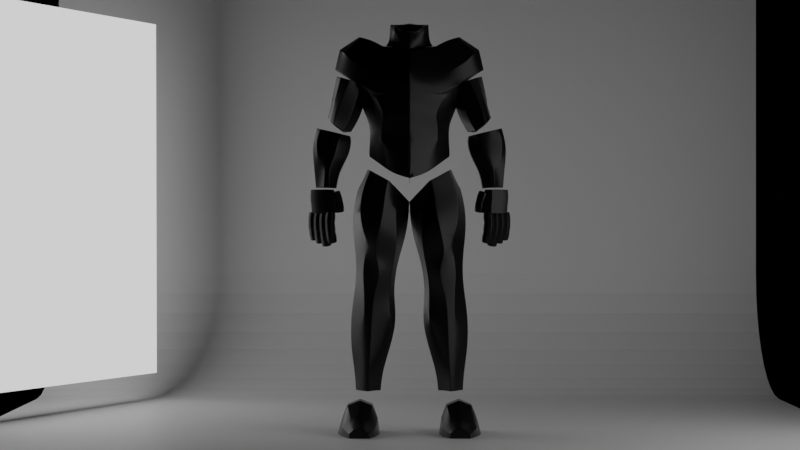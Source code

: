 # Source: 68-Cuerpo_3772_autosave.blend  (saved by Blender 3.4.6; exported with 4.5.12 LTS)
import bpy
from mathutils import Matrix  # noqa: F401  (used for matrix-valued properties, if any)

bpy.ops.wm.read_factory_settings(use_empty=True)
scene = bpy.context.scene
scene.name = 'Scene'

# ---- collections
col_collection = bpy.data.collections.new('Collection'); scene.collection.children.link(col_collection)

# ---- materials (node trees are filled in below, after node groups)
mat_material_004 = bpy.data.materials.new('Material.004')
mat_material_003 = bpy.data.materials.new('Material.003')
mat_material_001 = bpy.data.materials.new('Material.001')
mat_material_002 = bpy.data.materials.new('Material.002')

# ---- material node trees
mat_material_004.use_nodes = True; mat_material_004.node_tree.nodes.clear()
_N = mat_material_004.node_tree.nodes; _L = mat_material_004.node_tree.links
n0 = _N.new('ShaderNodeBsdfPrincipled'); n0.name = 'Principled BSDF'; n0.location = (10, 300)
n0.distribution = 'GGX'
n0.subsurface_method = 'RANDOM_WALK_SKIN'
n0.inputs[0].default_value = (0.008076, 0.008076, 0.008076, 1.0)
n0.inputs[1].default_value = 0.4567
n0.inputs[2].default_value = 0.3071
n0.inputs[3].default_value = 1.45
n0.inputs[27].default_value = (0.0, 0.0, 0.0, 1.0)
n0.inputs[28].default_value = 1.0
n1 = _N.new('ShaderNodeOutputMaterial'); n1.name = 'Material Output'; n1.location = (300, 300)
_L.new(n0.outputs[0], n1.inputs[0])
n1.is_active_output = True
mat_material_003.use_nodes = True; mat_material_003.node_tree.nodes.clear()
_N = mat_material_003.node_tree.nodes; _L = mat_material_003.node_tree.links
n0 = _N.new('ShaderNodeBsdfPrincipled'); n0.name = 'Principled BSDF'; n0.location = (10, 300)
n0.distribution = 'GGX'
n0.subsurface_method = 'RANDOM_WALK_SKIN'
n0.inputs[0].default_value = (0.9258, 0.9258, 0.9258, 1.0)
n0.inputs[3].default_value = 1.45
n0.inputs[27].default_value = (0.0, 0.0, 0.0, 1.0)
n0.inputs[28].default_value = 1.0
n1 = _N.new('ShaderNodeOutputMaterial'); n1.name = 'Material Output'; n1.location = (300, 300)
_L.new(n0.outputs[0], n1.inputs[0])
n1.is_active_output = True
mat_material_001.use_nodes = True; mat_material_001.node_tree.nodes.clear()
_N = mat_material_001.node_tree.nodes; _L = mat_material_001.node_tree.links
n0 = _N.new('ShaderNodeOutputMaterial'); n0.name = 'Material Output'; n0.location = (300, 300)
n1 = _N.new('ShaderNodeEmission'); n1.name = 'Emission'; n1.location = (10, 300)
_L.new(n1.outputs[0], n0.inputs[0])
n0.is_active_output = True
mat_material_002.use_nodes = True; mat_material_002.node_tree.nodes.clear()
_N = mat_material_002.node_tree.nodes; _L = mat_material_002.node_tree.links
n0 = _N.new('ShaderNodeOutputMaterial'); n0.name = 'Material Output'; n0.location = (300, 300)
n1 = _N.new('ShaderNodeEmission'); n1.name = 'Emission'; n1.location = (10, 300)
_L.new(n1.outputs[0], n0.inputs[0])
n0.is_active_output = True

# ---- world
world_world = bpy.data.worlds.new('World'); scene.world = world_world
world_world.use_nodes = True; world_world.node_tree.nodes.clear()
_N = world_world.node_tree.nodes; _L = world_world.node_tree.links
n0 = _N.new('ShaderNodeOutputWorld'); n0.name = 'World Output'; n0.location = (300, 300)
n1 = _N.new('ShaderNodeBackground'); n1.name = 'Background'; n1.location = (10, 300)
n1.inputs[0].default_value = (0.0, 0.0, 0.0, 1.0)
_L.new(n1.outputs[0], n0.inputs[0])
n0.is_active_output = True
world_world.color = (0.05088, 0.05088, 0.05088)
world_world.use_sun_shadow = False
world_world.sun_shadow_jitter_overblur = 0.0

# ---- cameras
cam_camera_001 = bpy.data.cameras.new('Camera.001')
cam_camera_001.lens = 85.0

# ---- meshes
me_cylinder_002 = bpy.data.meshes.new('Cylinder.002')
me_cylinder_002.from_pydata([(0.0, 0.2046, 0.5853), (0.0, 0.2479, 0.7462), (0.2705, 0.1187, 0.5749), (0.2705, 0.1302, 0.7167), (0.3818, -0.03307, 0.5494), (0.3818, -0.03689, 0.7116), (0.2705, -0.2116, 0.5482), (0.2705, -0.2612, 0.7205), (0.0, -0.3496, 0.5599), (0.0, -0.3878, 0.736), (-0.004689, 0.2262, 0.348), (0.1611, 0.1289, 0.4065), (0.392, -0.01654, 0.4548), (0.1611, -0.2586, 0.3416), (-0.004689, -0.3496, 0.3149), (0.2399, 0.1467, 0.8186), (0.0, 0.3267, 0.8771), (0.4314, -0.02035, 0.8198), (0.2399, -0.3093, 0.7931), (0.0, -0.431, 0.8732), (0.3178, 0.1658, 0.9839), (0.0, 0.3801, 1.042), (0.523, -1.094e-07, 1.061), (0.3178, -0.2688, 0.9776), (0.0, -0.4056, 1.038), (0.3242, 0.227, 1.014), (0.005103, 0.38, 1.07), (0.5297, -0.0001308, 1.148), (0.3116, -0.2864, 1.025), (0.0, -0.424, 1.072), (0.2621, 0.2264, 1.182), (0.0, 0.3793, 1.225), (0.7017, -0.03446, 1.273), (0.2531, -0.3186, 1.175), (0.0, -0.4119, 1.221), (0.1579, 0.2253, 1.481), (-0.005985, 0.3471, 1.445), (0.3101, -0.001874, 1.51), (0.1509, -0.1964, 1.489), (-0.005985, -0.2866, 1.445), (0.7752, 0.156, 0.3993), (0.7519, 0.156, 0.5419), (0.798, 0.1559, 0.4093), (0.7963, 0.1559, 0.5543), (0.9808, 0.06446, 0.4319), (0.9649, 0.06446, 0.5562), (0.9807, -0.06471, 0.4319), (0.9648, -0.06471, 0.5562), (0.7978, -0.156, 0.4093), (0.796, -0.156, 0.5543), (0.7749, -0.1559, 0.3993), (0.7517, -0.1559, 0.5419), (0.6551, -0.06446, 0.404), (0.6312, -0.06446, 0.5348), (0.6552, 0.06471, 0.404), (0.6313, 0.06471, 0.5348), (0.8081, 0.1559, 0.6372), (0.694, 0.156, 0.609), (0.9321, 0.06446, 0.6673), (0.932, -0.06471, 0.6673), (0.8079, -0.156, 0.6372), (0.6937, -0.1559, 0.609), (0.6431, -0.06445, 0.5957), (0.6432, 0.06471, 0.5957), (0.9401, -0.1103, 0.4254), (0.9472, -0.1103, 0.5568), (0.8996, -0.1103, 0.6565), (0.8491, 0.1563, 0.2381), (0.8609, 0.1562, 0.237), (0.9627, 0.06477, 0.2538), (0.9626, -0.0644, 0.2538), (0.8926, -0.11, 0.2494), (0.8606, -0.1557, 0.237), (0.8488, -0.1556, 0.2381), (0.7606, -0.06414, 0.2295), (0.7607, 0.06502, 0.2295), (0.8369, 0.1551, 0.07519), (0.8752, 0.155, 0.07504), (0.9532, 0.06362, 0.07763), (0.9531, -0.06555, 0.07763), (0.9016, -0.1112, 0.08214), (0.875, -0.1568, 0.07504), (0.8367, -0.1567, 0.07519), (0.7812, -0.0653, 0.07107), (0.7813, 0.06387, 0.07107), (0.7158, 0.1883, 0.9418), (0.6179, 0.1883, 1.149), (0.7488, 0.1332, 0.9563), (0.6991, 0.1332, 1.177), (0.7786, -1.695e-07, 0.9734), (0.7415, -1.486e-07, 1.195), (0.7488, -0.1332, 0.9563), (0.6991, -0.1332, 1.177), (0.7158, -0.1883, 0.9418), (0.6179, -0.1883, 1.149), (0.5941, -0.1332, 0.8811), (0.5206, -0.1332, 1.11), (0.5167, -1.541e-07, 0.8589), (0.4624, -1.34e-07, 1.086), (0.5941, 0.1332, 0.8811), (0.5206, 0.1332, 1.11), (0.7611, 0.1883, 0.8061), (0.7954, 0.1332, 0.8194), (0.8162, -1.674e-07, 0.8365), (0.7954, -0.1332, 0.8194), (0.7611, -0.1883, 0.8061), (0.647, -0.1332, 0.7479), (0.5861, -1.531e-07, 0.7296), (0.647, 0.1332, 0.7479), (0.7816, 0.1883, 0.7093), (0.8062, 0.1332, 0.7473), (0.8288, -1.778e-07, 0.7918), (0.8062, -0.1332, 0.7473), (0.7816, -0.1883, 0.7093), (0.7056, -0.1332, 0.6476), (0.6323, -1.592e-07, 0.653), (0.7056, 0.1332, 0.6476), (0.3322, -0.1126, 0.5489), (0.3322, -0.1369, 0.7156), (0.2891, -0.1245, 0.4043), (0.3461, -0.1491, 0.8079), (0.4627, -0.1198, 1.007), (0.4808, -0.2086, 1.124), (0.432, -0.2068, 1.266), (0.2757, -0.1213, 1.505), (0.3266, 0.04213, 0.562), (0.3266, 0.04588, 0.7141), (0.2776, 0.05552, 0.4309), (0.3366, 0.06242, 0.8192), (0.459, 0.0649, 1.016), (0.4618, 0.1395, 1.155), (0.415, 0.1599, 1.295), (0.2752, 0.144, 1.496), (0.603, -0.1149, 1.214), (0.6322, 0.03233, 1.234), (0.5741, -0.1442, 1.348), (0.4012, -0.07806, 1.567), (0.4211, 0.03059, 1.573), (0.5522, 0.1082, 1.248), (0.5269, 0.1286, 1.376), (0.3753, 0.1127, 1.558), (0.7507, 0.02122, 1.297), (0.6606, -0.07059, 1.447), (0.7039, 0.02053, 1.483), (0.5052, -0.01132, 1.599), (0.5171, 0.01947, 1.604), (0.6387, 0.0945, 1.304), (0.5996, 0.1149, 1.476), (0.4897, 0.09899, 1.59), (0.2983, 0.1707, -0.3145), (0.2708, 0.1795, -0.1865), (0.4765, 0.09433, -0.3231), (0.4914, 0.1031, -0.1603), (0.5636, -0.02638, -0.3252), (0.5492, -0.07033, -0.1441), (0.4765, -0.2705, -0.3165), (0.4914, -0.2467, -0.1493), (0.2983, -0.3469, -0.3079), (0.2708, -0.3231, -0.1755), (0.155, -0.2705, -0.3323), (0.1607, -0.2467, -0.1761), (0.04961, -0.02638, -0.3625), (0.03153, -0.07033, -0.185), (0.155, 0.09433, -0.3389), (0.1607, 0.1031, -0.1871), (0.3377, 0.1905, -0.4869), (0.4242, 0.1141, -0.4817), (0.551, 0.002198, -0.4955), (0.4242, -0.246, -0.4817), (0.3377, -0.3224, -0.4869), (0.15, -0.246, -0.4991), (0.0935, 0.002198, -0.5328), (0.15, 0.1141, -0.4991), (0.361, 0.1488, -0.6228), (0.4338, 0.07235, -0.6252), (0.5301, -0.05715, -0.656), (0.4338, -0.2064, -0.6252), (0.361, -0.2828, -0.6228), (0.1779, -0.2064, -0.6808), (0.1489, -0.05715, -0.7085), (0.1779, 0.07235, -0.6808), (0.4619, 0.1844, 0.02948), (0.2568, 0.2608, -0.01024), (0.5074, 4.593e-08, 0.03472), (0.4619, -0.2138, 0.03131), (0.2568, -0.2902, -0.008405), (0.1711, -0.2138, -0.04563), (0.03175, 7.047e-08, -0.1479), (0.1711, 0.1844, -0.04746), (0.2923, 0.07402, -0.8235), (0.4644, -0.002377, -0.8245), (0.5239, -0.06814, -0.8235), (0.4644, -0.1844, -0.8135), (0.2923, -0.2608, -0.8125), (0.213, -0.1844, -0.8354), (0.1748, -0.06814, -0.8577), (0.213, -0.002377, -0.8464), (0.3696, 0.1553, -1.038), (0.4459, 0.07895, -1.028), (0.542, 9.846e-09, -1.018), (0.4459, -0.1673, -1.026), (0.3696, -0.1949, -1.036), (0.2311, -0.1185, -1.028), (0.1929, 1.445e-08, -1.052), (0.2311, 0.07895, -1.03), (0.3934, 0.2894, -1.288), (0.4492, 0.213, -1.286), (0.5843, 1.179e-08, -1.288), (0.4492, -0.1563, -1.266), (0.3934, -0.1839, -1.268), (0.2246, -0.1075, -1.291), (0.1576, 1.352e-08, -1.333), (0.2246, 0.213, -1.311), (0.403, 0.2147, -1.558), (0.4482, 0.1383, -1.559), (0.5842, 1.382e-08, -1.593), (0.4482, -0.1432, -1.563), (0.403, -0.1707, -1.562), (0.3078, -0.09433, -1.552), (0.2291, 1.084e-08, -1.603), (0.3078, 0.1383, -1.547), (0.4239, 0.1114, -1.874), (0.4574, 0.03499, -1.872), (0.5415, 1.197e-08, -1.861), (0.4574, -0.1278, -1.859), (0.4239, -0.1553, -1.861), (0.3839, -0.07895, -1.858), (0.3094, 7.703e-09, -1.863), (0.3839, 0.03499, -1.872), (0.0, 0.2754, 1.585), (0.0, 0.2391, 1.683), (0.05419, 0.1473, 1.587), (0.07892, 0.1365, 1.682), (0.1796, -2.661e-07, 1.585), (0.1752, -2.686e-07, 1.685), (0.05419, -0.1383, 1.587), (0.07892, -0.1162, 1.648), (0.0, -0.1553, 1.584), (0.0, -0.1438, 1.639), (0.03266, -0.1383, 1.497), (0.2198, -2.588e-07, 1.53), (0.03266, 0.1473, 1.497), (0.0, 0.3014, 1.497), (0.1342, -0.08181, 1.683), (0.1217, -0.08181, 1.582), (0.0, -0.1553, 1.497), (0.09812, -0.08181, 1.515), (0.0, 0.1842, 1.785), (0.08157, 0.1197, 1.768), (0.1699, -2.786e-07, 1.759), (0.08157, -0.1162, 1.679), (0.0, -0.1438, 1.67), (0.1298, -0.08181, 1.732), (0.4281, 0.0966, -2.064), (0.458, 0.02863, -2.062), (0.5328, -0.002494, -2.052), (0.458, -0.1162, -2.051), (0.4281, -0.1407, -2.052), (0.3925, -0.07272, -2.05), (0.3263, -0.002494, -2.055), (0.3925, 0.02863, -2.062), (0.3996, 0.1847, 0.2081), (0.2187, 0.2611, 0.1226), (0.4388, 0.0002782, 0.2299), (0.3996, -0.2135, 0.21), (0.2314, -0.2899, 0.1156), (0.1661, -0.2135, 0.05035), (0.02675, 0.0002782, -0.09776), (0.1661, 0.1847, 0.04852), (-0.003417, 0.2606, 0.2258), (0.1649, 0.1289, 0.2691), (0.3907, -0.01654, 0.3823), (0.156, -0.2586, 0.1966), (0.0, -0.3496, 0.1483), (0.2801, -0.1245, 0.2975), (0.2763, 0.05552, 0.338), (0.9976, 0.03447, -0.1182), (1.008, 0.08249, -0.1182), (1.017, 0.08365, -0.052), (1.017, 0.08365, 0.02), (1.007, 0.03563, -0.052), (1.007, 0.03563, 0.02), (0.9389, -0.02808, -0.052), (0.9389, -0.02808, 0.02), (0.8538, -0.07016, -0.052), (0.8538, -0.07016, 0.02), (0.8011, -0.06596, -0.052), (0.8011, -0.06596, 0.02), (0.8117, -0.01794, -0.052), (0.8117, -0.01794, 0.02), (0.8794, 0.04577, -0.052), (0.8794, 0.04577, 0.02), (0.9645, 0.08785, -0.052), (0.9645, 0.08785, 0.02), (0.9299, -0.02924, -0.1182), (0.8447, -0.07132, -0.1182), (0.792, -0.06712, -0.1182), (0.8026, -0.0191, -0.1182), (0.8703, 0.04461, -0.1182), (0.9555, 0.08669, -0.1182), (0.9976, 0.03447, -0.1916), (1.008, 0.08249, -0.1916), (0.9299, -0.02924, -0.1916), (0.8447, -0.07132, -0.1916), (0.792, -0.06712, -0.1916), (0.8026, -0.0191, -0.1916), (0.8703, 0.04461, -0.1916), (0.9555, 0.08669, -0.1916), (0.8542, -0.0792, -0.2987), (0.8522, -0.05758, -0.3018), (0.8493, -0.05212, -0.2619), (0.8461, -0.04598, -0.2188), (0.8513, -0.07374, -0.2588), (0.848, -0.0676, -0.2157), (0.8373, -0.09055, -0.2575), (0.834, -0.08441, -0.2144), (0.8155, -0.09271, -0.2588), (0.8122, -0.08657, -0.2157), (0.7987, -0.07895, -0.2619), (0.7954, -0.07281, -0.2188), (0.7967, -0.05733, -0.265), (0.7935, -0.05119, -0.2219), (0.8108, -0.04051, -0.2663), (0.8075, -0.03437, -0.2232), (0.8325, -0.03835, -0.265), (0.8293, -0.03222, -0.2219), (0.8402, -0.09602, -0.2974), (0.8184, -0.09817, -0.2987), (0.8016, -0.08441, -0.3018), (0.7996, -0.06279, -0.3049), (0.8137, -0.04598, -0.3062), (0.8354, -0.04382, -0.3049), (0.8469, -0.06552, -0.4052), (0.845, -0.04396, -0.4016), (0.8483, -0.05017, -0.3619), (0.8517, -0.05667, -0.3189), (0.8502, -0.07173, -0.3654), (0.8537, -0.07823, -0.3224), (0.8362, -0.08851, -0.3669), (0.8396, -0.09501, -0.3238), (0.8144, -0.0907, -0.3654), (0.8179, -0.0972, -0.3224), (0.7977, -0.077, -0.3619), (0.8011, -0.0835, -0.3189), (0.7957, -0.05544, -0.3584), (0.7992, -0.06194, -0.3153), (0.8098, -0.03865, -0.3569), (0.8132, -0.04515, -0.3139), (0.8315, -0.03647, -0.3584), (0.835, -0.04297, -0.3153), (0.8329, -0.08231, -0.4066), (0.8111, -0.08449, -0.4052), (0.7944, -0.07079, -0.4016), (0.7925, -0.04923, -0.3981), (0.8065, -0.03245, -0.3967), (0.8283, -0.03026, -0.3981), (0.8325, -0.03818, -0.4999), (0.8309, -0.01739, -0.4931), (0.8373, -0.02941, -0.4551), (0.8441, -0.04221, -0.4139), (0.8388, -0.05019, -0.462), (0.8456, -0.06299, -0.4207), (0.8246, -0.06666, -0.4648), (0.8314, -0.07946, -0.4236), (0.803, -0.06916, -0.462), (0.8098, -0.08196, -0.4207), (0.7867, -0.05624, -0.4551), (0.7934, -0.06904, -0.4139), (0.7852, -0.03545, -0.4483), (0.7919, -0.04825, -0.4071), (0.7994, -0.01898, -0.4455), (0.8061, -0.03179, -0.4043), (0.821, -0.01648, -0.4483), (0.8277, -0.02928, -0.4071), (0.8182, -0.05464, -0.5028), (0.7966, -0.05715, -0.4999), (0.7803, -0.04422, -0.4931), (0.7788, -0.02344, -0.4863), (0.793, -0.006971, -0.4834), (0.8146, -0.004467, -0.4863), (0.9158, -0.03766, -0.2987), (0.9138, -0.01604, -0.3018), (0.9109, -0.01057, -0.2619), (0.9077, -0.004429, -0.2188), (0.9129, -0.03219, -0.2588), (0.9096, -0.02605, -0.2157), (0.8989, -0.049, -0.2575), (0.8956, -0.04286, -0.2144), (0.8771, -0.05116, -0.2588), (0.8738, -0.04502, -0.2157), (0.8603, -0.0374, -0.2619), (0.857, -0.03126, -0.2188), (0.8583, -0.01578, -0.265), (0.8551, -0.009638, -0.2219), (0.8724, 0.001035, -0.2663), (0.8691, 0.007175, -0.2232), (0.8941, 0.003193, -0.265), (0.8909, 0.009333, -0.2219), (0.9018, -0.05447, -0.2974), (0.88, -0.05663, -0.2987), (0.8632, -0.04286, -0.3018), (0.8612, -0.02124, -0.3049), (0.8753, -0.004432, -0.3062), (0.897, -0.002274, -0.3049), (0.9085, -0.02398, -0.4052), (0.9066, -0.002417, -0.4016), (0.9099, -0.00862, -0.3619), (0.9133, -0.01512, -0.3189), (0.9118, -0.03018, -0.3654), (0.9153, -0.03668, -0.3224), (0.8978, -0.04697, -0.3669), (0.9012, -0.05347, -0.3238), (0.876, -0.04915, -0.3654), (0.8795, -0.05565, -0.3224), (0.8593, -0.03545, -0.3619), (0.8627, -0.04195, -0.3189), (0.8573, -0.01389, -0.3584), (0.8608, -0.02039, -0.3153), (0.8714, 0.002898, -0.3569), (0.8748, -0.003602, -0.3139), (0.8931, 0.005081, -0.3584), (0.8966, -0.001419, -0.3153), (0.8945, -0.04076, -0.4066), (0.8727, -0.04295, -0.4052), (0.856, -0.02925, -0.4016), (0.8541, -0.007687, -0.3981), (0.8681, 0.009101, -0.3967), (0.8899, 0.01128, -0.3981), (0.8897, 0.008408, -0.532), (0.8881, 0.02919, -0.5251), (0.8989, 0.01214, -0.4551), (0.9057, -0.0006606, -0.4139), (0.9004, -0.008643, -0.462), (0.9072, -0.02144, -0.4207), (0.8862, -0.02511, -0.4648), (0.893, -0.03791, -0.4236), (0.8646, -0.02761, -0.462), (0.8714, -0.04042, -0.4207), (0.8483, -0.01469, -0.4551), (0.855, -0.02749, -0.4139), (0.8467, 0.006096, -0.4483), (0.8535, -0.006705, -0.4071), (0.861, 0.02256, -0.4455), (0.8677, 0.009762, -0.4043), (0.8826, 0.02507, -0.4483), (0.8893, 0.01227, -0.4071), (0.8754, -0.00806, -0.5348), (0.8538, -0.01056, -0.532), (0.8375, 0.002363, -0.5251), (0.836, 0.02315, -0.5183), (0.8502, 0.03961, -0.5155), (0.8718, 0.04212, -0.5183), (0.9761, 0.002885, -0.3003), (0.9741, 0.0245, -0.3034), (0.9712, 0.02997, -0.2635), (0.968, 0.03611, -0.2204), (0.9732, 0.008351, -0.2604), (0.9699, 0.01449, -0.2173), (0.9592, -0.008462, -0.2591), (0.9559, -0.002322, -0.216), (0.9374, -0.01062, -0.2604), (0.9341, -0.00448, -0.2173), (0.9206, 0.003143, -0.2635), (0.9174, 0.009282, -0.2204), (0.9186, 0.02476, -0.2666), (0.9154, 0.0309, -0.2235), (0.9327, 0.04158, -0.2679), (0.9294, 0.04772, -0.2248), (0.9545, 0.04373, -0.2666), (0.9512, 0.04987, -0.2235), (0.9621, -0.01393, -0.299), (0.9403, -0.01609, -0.3003), (0.9235, -0.002324, -0.3034), (0.9215, 0.0193, -0.3065), (0.9356, 0.03611, -0.3078), (0.9573, 0.03827, -0.3065), (0.9688, 0.01657, -0.4068), (0.9669, 0.03812, -0.4033), (0.9702, 0.03192, -0.3635), (0.9737, 0.02542, -0.3205), (0.9721, 0.01036, -0.3671), (0.9756, 0.003863, -0.324), (0.9581, -0.006426, -0.3685), (0.9615, -0.01293, -0.3255), (0.9363, -0.008609, -0.3671), (0.9398, -0.01511, -0.324), (0.9196, 0.005092, -0.3635), (0.923, -0.001408, -0.3205), (0.9176, 0.02665, -0.36), (0.9211, 0.02015, -0.317), (0.9317, 0.04344, -0.3586), (0.9351, 0.03694, -0.3155), (0.9535, 0.04562, -0.36), (0.9569, 0.03912, -0.317), (0.9548, -0.0002227, -0.4083), (0.933, -0.002406, -0.4068), (0.9163, 0.01129, -0.4033), (0.9144, 0.03285, -0.3997), (0.9284, 0.04964, -0.3983), (0.9502, 0.05182, -0.3997), (0.9544, 0.04391, -0.5016), (0.9528, 0.06469, -0.4947), (0.9592, 0.05268, -0.4568), (0.966, 0.03988, -0.4155), (0.9607, 0.0319, -0.4636), (0.9675, 0.0191, -0.4224), (0.9465, 0.01543, -0.4664), (0.9533, 0.002628, -0.4252), (0.9249, 0.01293, -0.4636), (0.9317, 0.0001246, -0.4224), (0.9086, 0.02585, -0.4568), (0.9154, 0.01305, -0.4155), (0.9071, 0.04664, -0.4499), (0.9138, 0.03384, -0.4087), (0.9213, 0.0631, -0.4471), (0.928, 0.0503, -0.4059), (0.9429, 0.06561, -0.4499), (0.9496, 0.05281, -0.4087), (0.9402, 0.02744, -0.5044), (0.9186, 0.02494, -0.5016), (0.9022, 0.03787, -0.4947), (0.9007, 0.05865, -0.4879), (0.9149, 0.07512, -0.4851), (0.9365, 0.07762, -0.4879), (1.032, 0.04316, -0.291), (1.03, 0.06225, -0.2937), (1.028, 0.06708, -0.2585), (1.025, 0.0725, -0.2204), (1.029, 0.04798, -0.2558), (1.027, 0.05341, -0.2177), (1.017, 0.03314, -0.2546), (1.014, 0.03856, -0.2165), (0.9978, 0.03123, -0.2558), (0.995, 0.03665, -0.2177), (0.983, 0.04338, -0.2585), (0.9801, 0.04881, -0.2204), (0.9813, 0.06248, -0.2613), (0.9784, 0.0679, -0.2232), (0.9937, 0.07732, -0.2624), (0.9908, 0.08275, -0.2243), (1.013, 0.07923, -0.2613), (1.01, 0.08465, -0.2232), (1.02, 0.02831, -0.2898), (1.0, 0.0264, -0.291), (0.9856, 0.03856, -0.2937), (0.9838, 0.05765, -0.2965), (0.9962, 0.0725, -0.2976), (1.015, 0.0744, -0.2965), (1.026, 0.05524, -0.385), (1.024, 0.07428, -0.3819), (1.027, 0.0688, -0.3468), (1.03, 0.06306, -0.3088), (1.029, 0.04976, -0.3499), (1.032, 0.04402, -0.3119), (1.016, 0.03493, -0.3512), (1.019, 0.0292, -0.3132), (0.9969, 0.03301, -0.3499), (0.9999, 0.02727, -0.3119), (0.9821, 0.04511, -0.3468), (0.9851, 0.03937, -0.3088), (0.9804, 0.06414, -0.3437), (0.9834, 0.0584, -0.3057), (0.9928, 0.07897, -0.3424), (0.9958, 0.07323, -0.3044), (1.012, 0.0809, -0.3437), (1.015, 0.07516, -0.3057), (1.013, 0.04041, -0.3863), (0.994, 0.03849, -0.385), (0.9792, 0.05058, -0.3819), (0.9775, 0.06962, -0.3788), (0.9899, 0.08445, -0.3775), (1.009, 0.08638, -0.3788), (1.013, 0.07939, -0.4687), (1.011, 0.09774, -0.4627), (1.017, 0.08713, -0.4291), (1.023, 0.07583, -0.3927), (1.018, 0.06878, -0.4352), (1.024, 0.05747, -0.3988), (1.006, 0.05424, -0.4377), (1.012, 0.04293, -0.4013), (0.9868, 0.05202, -0.4352), (0.9928, 0.04072, -0.3988), (0.9724, 0.06344, -0.4291), (0.9784, 0.05213, -0.3927), (0.971, 0.08179, -0.4231), (0.977, 0.07049, -0.3867), (0.9836, 0.09634, -0.4206), (0.9896, 0.08503, -0.3842), (1.003, 0.09855, -0.4231), (1.009, 0.08724, -0.3867), (1.0, 0.06484, -0.4712), (0.9812, 0.06263, -0.4687), (0.9668, 0.07405, -0.4627), (0.9654, 0.0924, -0.4566), (0.978, 0.1069, -0.4541), (0.997, 0.1092, -0.4566), (0.7301, -0.05368, -0.08231), (0.7504, -0.05858, -0.08894), (0.7615, -0.06441, -0.05061), (0.7738, -0.07069, -0.009148), (0.7412, -0.05951, -0.04397), (0.7535, -0.06579, -0.002515), (0.7308, -0.0411, -0.03816), (0.7431, -0.04737, 0.003299), (0.7364, -0.01996, -0.03657), (0.7487, -0.02624, 0.004887), (0.7548, -0.008478, -0.04014), (0.767, -0.01475, 0.00132), (0.7751, -0.01338, -0.04677), (0.7874, -0.01965, -0.005314), (0.7855, -0.03179, -0.05258), (0.7978, -0.03806, -0.01113), (0.7799, -0.05293, -0.05417), (0.7921, -0.0592, -0.01272), (0.7197, -0.03527, -0.0765), (0.7253, -0.01413, -0.07491), (0.7437, -0.002646, -0.07848), (0.764, -0.007545, -0.08511), (0.7744, -0.02596, -0.09092), (0.7688, -0.0471, -0.09251), (0.7163, -0.03714, -0.1796), (0.7373, -0.04258, -0.183), (0.7417, -0.04943, -0.1435), (0.7468, -0.05681, -0.1007), (0.7208, -0.04399, -0.1401), (0.7259, -0.05137, -0.09738), (0.7101, -0.02536, -0.1357), (0.7152, -0.03274, -0.09294), (0.716, -0.00444, -0.1327), (0.7211, -0.01182, -0.08998), (0.735, 0.006505, -0.133), (0.7401, -0.0008796, -0.09024), (0.756, 0.001067, -0.1363), (0.7611, -0.006318, -0.09356), (0.7666, -0.01757, -0.1408), (0.7717, -0.02495, -0.09801), (0.7607, -0.03848, -0.1437), (0.7658, -0.04587, -0.101), (0.7056, -0.0185, -0.1752), (0.7115, 0.002411, -0.1722), (0.7305, 0.01336, -0.1725), (0.7515, 0.007917, -0.1758), (0.7621, -0.01072, -0.1803), (0.7563, -0.03163, -0.1832), (0.7221, -0.1403, -2.496), (0.5119, -0.1403, -2.501), (0.5119, -0.02272, -2.501), (0.5132, 0.1512, -2.498), (0.7221, -0.02272, -2.496), (0.6423, 0.1512, -2.495), (0.6683, -0.02272, -2.325), (0.6093, 0.1512, -2.39), (0.6225, -0.02272, -2.214), (0.5812, 0.1512, -2.322), (0.5119, -0.02272, -2.169), (0.5132, 0.1512, -2.294), (0.4013, -0.02272, -2.214), (0.4453, 0.1512, -2.322), (0.3555, -0.02272, -2.325), (0.4171, 0.1512, -2.39), (0.3336, -0.02272, -2.477), (0.4011, 0.1512, -2.485), (0.6683, -0.1403, -2.325), (0.6225, -0.1403, -2.214), (0.5119, -0.1403, -2.169), (0.4013, -0.1403, -2.214), (0.3555, -0.1403, -2.325), (0.3304, -0.1403, -2.482), (0.7221, -0.2227, -2.496), (0.5119, -0.2227, -2.501), (0.6683, -0.2227, -2.325), (0.6225, -0.2227, -2.214), (0.5119, -0.2227, -2.169), (0.4013, -0.2227, -2.214), (0.3555, -0.2227, -2.325), (0.3304, -0.2227, -2.478), (0.6682, -0.4333, -2.496), (0.5119, -0.4333, -2.501), (0.6609, -0.4333, -2.409), (0.5814, -0.4333, -2.357), (0.5119, -0.4333, -2.335), (0.4424, -0.4333, -2.357), (0.3629, -0.4333, -2.409), (0.3556, -0.4333, -2.496), (0.5988, -0.6149, -2.5), (0.5119, -0.6149, -2.503), (0.5948, -0.6149, -2.452), (0.5705, -0.6149, -2.423), (0.5119, -0.6149, -2.41), (0.4533, -0.6149, -2.423), (0.4291, -0.6149, -2.452), (0.425, -0.6149, -2.5)], [], [(0, 1, 3, 2), (125, 126, 5, 4), (117, 118, 7, 6), (6, 7, 9, 8), (126, 3, 15, 128), (117, 6, 13, 119), (6, 8, 14, 13), (125, 4, 12, 127), (0, 2, 11, 10), (15, 16, 21, 20), (3, 1, 16, 15), (118, 5, 17, 120), (9, 7, 18, 19), (19, 18, 23, 24), (128, 15, 20, 129), (120, 17, 22, 121), (25, 26, 31, 30), (24, 23, 28, 29), (129, 20, 25, 130), (121, 22, 27, 122), (20, 21, 26, 25), (29, 28, 33, 34), (130, 25, 30, 131), (124, 123, 135, 136), (37, 124, 136, 137), (30, 31, 36, 35), (34, 33, 38, 39), (131, 30, 35, 132), (40, 41, 43, 42), (42, 43, 45, 44), (44, 45, 47, 46), (64, 65, 49, 48), (48, 49, 51, 50), (50, 51, 53, 52), (65, 47, 59, 66), (52, 53, 55, 54), (54, 55, 41, 40), (48, 50, 73, 72), (55, 53, 62, 63), (45, 43, 56, 58), (51, 49, 60, 61), (41, 55, 63, 57), (43, 41, 57, 56), (47, 45, 58, 59), (53, 51, 61, 62), (49, 65, 66, 60), (46, 47, 65, 64), (69, 70, 79, 78), (64, 48, 72, 71), (40, 42, 68, 67), (44, 46, 70, 69), (42, 44, 69, 68), (54, 40, 67, 75), (52, 54, 75, 74), (50, 52, 74, 73), (46, 64, 71, 70), (76, 77, 78, 79, 80, 81, 82, 83, 84), (74, 75, 84, 83), (71, 72, 81, 80), (67, 68, 77, 76), (75, 67, 76, 84), (72, 73, 82, 81), (68, 69, 78, 77), (70, 71, 80, 79), (73, 74, 83, 82), (85, 86, 88, 87), (87, 88, 90, 89), (89, 90, 92, 91), (91, 92, 94, 93), (93, 94, 96, 95), (95, 96, 98, 97), (88, 86, 100, 98, 96, 94, 92, 90), (97, 98, 100, 99), (99, 100, 86, 85), (87, 89, 103, 102), (105, 106, 114, 113), (93, 95, 106, 105), (99, 85, 101, 108), (85, 87, 102, 101), (89, 91, 104, 103), (95, 97, 107, 106), (91, 93, 105, 104), (97, 99, 108, 107), (103, 104, 112, 111), (101, 102, 110, 109), (108, 101, 109, 116), (106, 107, 115, 114), (104, 105, 113, 112), (102, 103, 111, 110), (107, 108, 116, 115), (33, 123, 124, 38), (28, 122, 123, 33), (23, 121, 122, 28), (18, 120, 121, 23), (7, 118, 120, 18), (4, 117, 119, 12), (4, 5, 118, 117), (131, 132, 140, 139), (122, 27, 134, 133), (22, 129, 130, 27), (17, 128, 129, 22), (2, 125, 127, 11), (5, 126, 128, 17), (2, 3, 126, 125), (140, 137, 145, 148), (133, 134, 141, 32), (138, 139, 147, 146), (135, 133, 32, 142), (130, 131, 139, 138), (132, 37, 137, 140), (27, 130, 138, 134), (123, 122, 133, 135), (32, 141, 143, 142), (142, 143, 145, 144), (143, 147, 148, 145), (141, 146, 147, 143), (134, 138, 146, 141), (136, 135, 142, 144), (137, 136, 144, 145), (139, 140, 148, 147), (149, 150, 152, 151), (151, 152, 154, 153), (153, 154, 156, 155), (155, 156, 158, 157), (157, 158, 160, 159), (159, 160, 162, 161), (158, 156, 184, 185), (161, 162, 164, 163), (163, 164, 150, 149), (163, 149, 165, 172), (167, 168, 176, 175), (149, 151, 166, 165), (153, 155, 168, 167), (159, 161, 171, 170), (155, 157, 169, 168), (161, 163, 172, 171), (151, 153, 167, 166), (157, 159, 170, 169), (179, 180, 196, 195), (165, 166, 174, 173), (172, 165, 173, 180), (170, 171, 179, 178), (168, 169, 177, 176), (166, 167, 175, 174), (171, 172, 180, 179), (169, 170, 178, 177), (183, 181, 261, 263), (164, 162, 187, 188), (154, 152, 181, 183), (160, 158, 185, 186), (150, 164, 188, 182), (152, 150, 182, 181), (156, 154, 183, 184), (162, 160, 186, 187), (191, 192, 200, 199), (177, 178, 194, 193), (175, 176, 192, 191), (173, 174, 190, 189), (180, 173, 189, 196), (178, 179, 195, 194), (176, 177, 193, 192), (174, 175, 191, 190), (197, 198, 206, 205), (189, 190, 198, 197), (196, 189, 197, 204), (194, 195, 203, 202), (192, 193, 201, 200), (190, 191, 199, 198), (195, 196, 204, 203), (193, 194, 202, 201), (211, 212, 220, 219), (204, 197, 205, 212), (202, 203, 211, 210), (200, 201, 209, 208), (198, 199, 207, 206), (203, 204, 212, 211), (201, 202, 210, 209), (199, 200, 208, 207), (214, 215, 223, 222), (209, 210, 218, 217), (207, 208, 216, 215), (205, 206, 214, 213), (212, 205, 213, 220), (210, 211, 219, 218), (208, 209, 217, 216), (206, 207, 215, 214), (226, 227, 259, 258), (219, 220, 228, 227), (217, 218, 226, 225), (215, 216, 224, 223), (213, 214, 222, 221), (220, 213, 221, 228), (218, 219, 227, 226), (216, 217, 225, 224), (228, 221, 253, 260), (229, 230, 232, 231), (231, 232, 234, 233), (244, 243, 236, 235), (235, 236, 238, 237), (229, 231, 241, 242), (231, 233, 240, 241), (235, 237, 245, 239), (233, 244, 246, 240), (233, 234, 243, 244), (244, 235, 239, 246), (232, 230, 247, 248), (243, 234, 249, 252), (236, 243, 252, 250), (238, 236, 250, 251), (234, 232, 248, 249), (224, 225, 257, 256), (222, 223, 255, 254), (227, 228, 260, 259), (225, 226, 258, 257), (223, 224, 256, 255), (221, 222, 254, 253), (261, 262, 268, 267, 266, 265, 264, 263), (188, 187, 267, 268), (186, 185, 265, 266), (184, 183, 263, 264), (181, 182, 262, 261), (182, 188, 268, 262), (187, 186, 266, 267), (185, 184, 264, 265), (12, 119, 274, 271), (119, 13, 272, 274), (10, 11, 270, 269), (13, 14, 273, 272), (127, 12, 271, 275), (11, 127, 275, 270), (276, 294, 302, 300), (290, 292, 299, 298), (278, 279, 281, 280), (298, 299, 307, 306), (282, 284, 295, 294), (280, 281, 283, 282), (299, 277, 301, 307), (292, 278, 277, 299), (282, 283, 285, 284), (294, 295, 303, 302), (288, 290, 298, 297), (284, 285, 287, 286), (295, 296, 304, 303), (280, 282, 294, 276), (286, 287, 289, 288), (301, 300, 302, 303, 304, 305, 306, 307), (278, 280, 276, 277), (288, 289, 291, 290), (281, 279, 293, 291, 289, 287, 285, 283), (277, 276, 300, 301), (290, 291, 293, 292), (297, 298, 306, 305), (284, 286, 296, 295), (292, 293, 279, 278), (286, 288, 297, 296), (296, 297, 305, 304), (338, 339, 341, 340), (322, 324, 331, 330), (310, 311, 313, 312), (344, 346, 354, 353), (314, 316, 327, 326), (312, 313, 315, 314), (336, 337, 339, 338), (324, 310, 309, 331), (314, 315, 317, 316), (338, 340, 351, 350), (320, 322, 330, 329), (316, 317, 319, 318), (334, 335, 337, 336), (312, 314, 326, 308), (318, 319, 321, 320), (346, 348, 355, 354), (310, 312, 308, 309), (320, 321, 323, 322), (313, 311, 325, 323, 321, 319, 317, 315), (309, 308, 326, 327, 328, 329, 330, 331), (322, 323, 325, 324), (348, 334, 333, 355), (316, 318, 328, 327), (324, 325, 311, 310), (318, 320, 329, 328), (340, 341, 343, 342), (336, 338, 350, 332), (342, 343, 345, 344), (334, 336, 332, 333), (344, 345, 347, 346), (337, 335, 349, 347, 345, 343, 341, 339), (333, 332, 350, 351, 352, 353, 354, 355), (346, 347, 349, 348), (340, 342, 352, 351), (348, 349, 335, 334), (342, 344, 353, 352), (362, 363, 365, 364), (368, 370, 378, 377), (360, 361, 363, 362), (362, 364, 375, 374), (358, 359, 361, 360), (370, 372, 379, 378), (372, 358, 357, 379), (364, 365, 367, 366), (360, 362, 374, 356), (366, 367, 369, 368), (358, 360, 356, 357), (368, 369, 371, 370), (361, 359, 373, 371, 369, 367, 365, 363), (357, 356, 374, 375, 376, 377, 378, 379), (370, 371, 373, 372), (364, 366, 376, 375), (372, 373, 359, 358), (366, 368, 377, 376), (410, 411, 413, 412), (394, 396, 403, 402), (382, 383, 385, 384), (416, 418, 426, 425), (386, 388, 399, 398), (384, 385, 387, 386), (408, 409, 411, 410), (396, 382, 381, 403), (386, 387, 389, 388), (410, 412, 423, 422), (392, 394, 402, 401), (388, 389, 391, 390), (406, 407, 409, 408), (384, 386, 398, 380), (390, 391, 393, 392), (418, 420, 427, 426), (382, 384, 380, 381), (392, 393, 395, 394), (385, 383, 397, 395, 393, 391, 389, 387), (381, 380, 398, 399, 400, 401, 402, 403), (394, 395, 397, 396), (420, 406, 405, 427), (388, 390, 400, 399), (396, 397, 383, 382), (390, 392, 401, 400), (412, 413, 415, 414), (408, 410, 422, 404), (414, 415, 417, 416), (406, 408, 404, 405), (416, 417, 419, 418), (409, 407, 421, 419, 417, 415, 413, 411), (405, 404, 422, 423, 424, 425, 426, 427), (418, 419, 421, 420), (412, 414, 424, 423), (420, 421, 407, 406), (414, 416, 425, 424), (434, 435, 437, 436), (440, 442, 450, 449), (432, 433, 435, 434), (434, 436, 447, 446), (430, 431, 433, 432), (442, 444, 451, 450), (444, 430, 429, 451), (436, 437, 439, 438), (432, 434, 446, 428), (438, 439, 441, 440), (430, 432, 428, 429), (440, 441, 443, 442), (433, 431, 445, 443, 441, 439, 437, 435), (429, 428, 446, 447, 448, 449, 450, 451), (442, 443, 445, 444), (436, 438, 448, 447), (444, 445, 431, 430), (438, 440, 449, 448), (482, 483, 485, 484), (466, 468, 475, 474), (454, 455, 457, 456), (488, 490, 498, 497), (458, 460, 471, 470), (456, 457, 459, 458), (480, 481, 483, 482), (468, 454, 453, 475), (458, 459, 461, 460), (482, 484, 495, 494), (464, 466, 474, 473), (460, 461, 463, 462), (478, 479, 481, 480), (456, 458, 470, 452), (462, 463, 465, 464), (490, 492, 499, 498), (454, 456, 452, 453), (464, 465, 467, 466), (457, 455, 469, 467, 465, 463, 461, 459), (453, 452, 470, 471, 472, 473, 474, 475), (466, 467, 469, 468), (492, 478, 477, 499), (460, 462, 472, 471), (468, 469, 455, 454), (462, 464, 473, 472), (484, 485, 487, 486), (480, 482, 494, 476), (486, 487, 489, 488), (478, 480, 476, 477), (488, 489, 491, 490), (481, 479, 493, 491, 489, 487, 485, 483), (477, 476, 494, 495, 496, 497, 498, 499), (490, 491, 493, 492), (484, 486, 496, 495), (492, 493, 479, 478), (486, 488, 497, 496), (506, 507, 509, 508), (512, 514, 522, 521), (504, 505, 507, 506), (506, 508, 519, 518), (502, 503, 505, 504), (514, 516, 523, 522), (516, 502, 501, 523), (508, 509, 511, 510), (504, 506, 518, 500), (510, 511, 513, 512), (502, 504, 500, 501), (512, 513, 515, 514), (505, 503, 517, 515, 513, 511, 509, 507), (501, 500, 518, 519, 520, 521, 522, 523), (514, 515, 517, 516), (508, 510, 520, 519), (516, 517, 503, 502), (510, 512, 521, 520), (554, 555, 557, 556), (538, 540, 547, 546), (526, 527, 529, 528), (560, 562, 570, 569), (530, 532, 543, 542), (528, 529, 531, 530), (552, 553, 555, 554), (540, 526, 525, 547), (530, 531, 533, 532), (554, 556, 567, 566), (536, 538, 546, 545), (532, 533, 535, 534), (550, 551, 553, 552), (528, 530, 542, 524), (534, 535, 537, 536), (562, 564, 571, 570), (526, 528, 524, 525), (536, 537, 539, 538), (529, 527, 541, 539, 537, 535, 533, 531), (525, 524, 542, 543, 544, 545, 546, 547), (538, 539, 541, 540), (564, 550, 549, 571), (532, 534, 544, 543), (540, 541, 527, 526), (534, 536, 545, 544), (556, 557, 559, 558), (552, 554, 566, 548), (558, 559, 561, 560), (550, 552, 548, 549), (560, 561, 563, 562), (553, 551, 565, 563, 561, 559, 557, 555), (549, 548, 566, 567, 568, 569, 570, 571), (562, 563, 565, 564), (556, 558, 568, 567), (564, 565, 551, 550), (558, 560, 569, 568), (578, 579, 581, 580), (584, 586, 594, 593), (576, 577, 579, 578), (578, 580, 591, 590), (574, 575, 577, 576), (586, 588, 595, 594), (588, 574, 573, 595), (580, 581, 583, 582), (576, 578, 590, 572), (582, 583, 585, 584), (574, 576, 572, 573), (584, 585, 587, 586), (577, 575, 589, 587, 585, 583, 581, 579), (573, 572, 590, 591, 592, 593, 594, 595), (586, 587, 589, 588), (580, 582, 592, 591), (588, 589, 575, 574), (582, 584, 593, 592), (602, 603, 605, 604), (608, 610, 618, 617), (600, 601, 603, 602), (602, 604, 615, 614), (598, 599, 601, 600), (610, 612, 619, 618), (612, 598, 597, 619), (604, 605, 607, 606), (600, 602, 614, 596), (606, 607, 609, 608), (598, 600, 596, 597), (608, 609, 611, 610), (601, 599, 613, 611, 609, 607, 605, 603), (597, 596, 614, 615, 616, 617, 618, 619), (610, 611, 613, 612), (604, 606, 616, 615), (612, 613, 599, 598), (606, 608, 617, 616), (626, 627, 629, 628), (632, 634, 642, 641), (624, 625, 627, 626), (626, 628, 639, 638), (622, 623, 625, 624), (634, 636, 643, 642), (636, 622, 621, 643), (628, 629, 631, 630), (624, 626, 638, 620), (630, 631, 633, 632), (622, 624, 620, 621), (632, 633, 635, 634), (625, 623, 637, 635, 633, 631, 629, 627), (621, 620, 638, 639, 640, 641, 642, 643), (634, 635, 637, 636), (628, 630, 640, 639), (636, 637, 623, 622), (630, 632, 641, 640), (663, 664, 672, 671), (660, 646, 645, 667), (646, 647, 649, 648), (662, 663, 671, 670), (656, 658, 666, 665), (648, 649, 651, 650), (664, 665, 673, 672), (648, 650, 662, 644), (650, 651, 653, 652), (666, 667, 675, 674), (646, 648, 644, 645), (652, 653, 655, 654), (644, 662, 670, 668), (654, 656, 665, 664), (654, 655, 657, 656), (670, 671, 679, 678), (652, 654, 664, 663), (656, 657, 659, 658), (649, 647, 661, 659, 657, 655, 653, 651), (665, 666, 674, 673), (658, 659, 661, 660), (645, 644, 668, 669), (650, 652, 663, 662), (660, 661, 647, 646), (658, 660, 667, 666), (667, 645, 669, 675), (683, 677, 685, 691), (672, 673, 681, 680), (674, 675, 683, 682), (668, 670, 678, 676), (671, 672, 680, 679), (673, 674, 682, 681), (675, 669, 677, 683), (669, 668, 676, 677), (685, 684, 686, 687, 688, 689, 690, 691), (677, 676, 684, 685), (678, 679, 687, 686), (680, 681, 689, 688), (682, 683, 691, 690), (676, 678, 686, 684), (679, 680, 688, 687), (681, 682, 690, 689)])
me_cylinder_002.polygons.foreach_set('use_smooth', [True] * 550)
_uv = me_cylinder_002.uv_layers.new(name='UVMap')
_uv.uv.foreach_set('vector', [1.0, 0.5, 1.0, 1.0, 0.875, 1.0, 0.875, 0.5, 0.8119, 0.5, 0.8119, 1.0, 0.75, 1.0, 0.75, 0.5, 0.6943, 0.5, 0.6943, 1.0, 0.625, 1.0, 0.625, 0.5, 0.625, 0.5, 0.625, 1.0, 0.5, 1.0, 0.5, 0.5, 0.8119, 1.0, 0.875, 1.0, 0.875, 1.0, 0.8119, 1.0, 0.6943, 0.5, 0.625, 0.5, 0.625, 0.5, 0.6943, 0.5, 0.625, 0.5, 0.5, 0.5, 0.5, 0.5, 0.625, 0.5, 0.8119, 0.5, 0.75, 0.5, 0.75, 0.5, 0.8119, 0.5, 1.0, 0.5, 0.875, 0.5, 0.875, 0.5, 1.0, 0.5, 0.875, 1.0, 1.0, 1.0, 1.0, 1.0, 0.875, 1.0, 0.875, 1.0, 1.0, 1.0, 1.0, 1.0, 0.875, 1.0, 0.6943, 1.0, 0.75, 1.0, 0.75, 1.0, 0.6943, 1.0, 0.5, 1.0, 0.625, 1.0, 0.625, 1.0, 0.5, 1.0, 0.5, 1.0, 0.625, 1.0, 0.625, 1.0, 0.5, 1.0, 0.8119, 1.0, 0.875, 1.0, 0.875, 1.0, 0.8119, 1.0, 0.6943, 1.0, 0.75, 1.0, 0.75, 1.0, 0.6943, 1.0, 0.875, 1.0, 1.0, 1.0, 1.0, 1.0, 0.875, 1.0, 0.5, 1.0, 0.625, 1.0, 0.625, 1.0, 0.5, 1.0, 0.8119, 1.0, 0.875, 1.0, 0.875, 1.0, 0.8119, 1.0, 0.6943, 1.0, 0.75, 1.0, 0.75, 1.0, 0.6943, 1.0, 0.875, 1.0, 1.0, 1.0, 1.0, 1.0, 0.875, 1.0, 0.5, 1.0, 0.625, 1.0, 0.625, 1.0, 0.5, 1.0, 0.8119, 1.0, 0.875, 1.0, 0.875, 1.0, 0.8119, 1.0, 0.6943, 1.0, 0.6943, 1.0, 0.6943, 1.0, 0.6943, 1.0, 0.0, 0.0, 0.0, 0.0, 0.0, 0.0, 0.0, 0.0, 0.875, 1.0, 1.0, 1.0, 1.0, 1.0, 0.875, 1.0, 0.5, 1.0, 0.625, 1.0, 0.625, 1.0, 0.5, 1.0, 0.8119, 1.0, 0.875, 1.0, 0.875, 1.0, 0.8119, 1.0, 1.0, 0.5, 1.0, 1.0, 0.875, 1.0, 0.875, 0.5, 0.875, 0.5, 0.875, 1.0, 0.75, 1.0, 0.75, 0.5, 0.75, 0.5, 0.75, 1.0, 0.625, 1.0, 0.625, 0.5, 0.5625, 0.5, 0.5625, 1.0, 0.5, 1.0, 0.5, 0.5, 0.5, 0.5, 0.5, 1.0, 0.375, 1.0, 0.375, 0.5, 0.375, 0.5, 0.375, 1.0, 0.25, 1.0, 0.25, 0.5, 0.5625, 1.0, 0.625, 1.0, 0.625, 1.0, 0.5625, 1.0, 0.25, 0.5, 0.25, 1.0, 0.125, 1.0, 0.125, 0.5, 0.125, 0.5, 0.125, 1.0, 0.0, 1.0, 0.0, 0.5, 0.5, 0.5, 0.375, 0.5, 0.375, 0.5, 0.5, 0.5, 0.125, 1.0, 0.25, 1.0, 0.25, 1.0, 0.125, 1.0, 0.75, 1.0, 0.875, 1.0, 0.875, 1.0, 0.75, 1.0, 0.375, 1.0, 0.5, 1.0, 0.5, 1.0, 0.375, 1.0, 0.0, 1.0, 0.125, 1.0, 0.125, 1.0, 0.0, 1.0, 0.875, 1.0, 1.0, 1.0, 1.0, 1.0, 0.875, 1.0, 0.625, 1.0, 0.75, 1.0, 0.75, 1.0, 0.625, 1.0, 0.25, 1.0, 0.375, 1.0, 0.375, 1.0, 0.25, 1.0, 0.5, 1.0, 0.5625, 1.0, 0.5625, 1.0, 0.5, 1.0, 0.625, 0.5, 0.625, 1.0, 0.5625, 1.0, 0.5625, 0.5, 0.75, 0.5, 0.625, 0.5, 0.625, 0.5, 0.75, 0.5, 0.5625, 0.5, 0.5, 0.5, 0.5, 0.5, 0.5625, 0.5, 1.0, 0.5, 0.875, 0.5, 0.875, 0.5, 1.0, 0.5, 0.75, 0.5, 0.625, 0.5, 0.625, 0.5, 0.75, 0.5, 0.875, 0.5, 0.75, 0.5, 0.75, 0.5, 0.875, 0.5, 0.125, 0.5, 0.0, 0.5, 0.0, 0.5, 0.125, 0.5, 0.25, 0.5, 0.125, 0.5, 0.125, 0.5, 0.25, 0.5, 0.375, 0.5, 0.25, 0.5, 0.25, 0.5, 0.375, 0.5, 0.625, 0.5, 0.5625, 0.5, 0.5625, 0.5, 0.625, 0.5, 0.75, 0.49, 0.9197, 0.4197, 0.99, 0.25, 0.9197, 0.08029, 0.8349, 0.04515, 0.75, 0.01, 0.5803, 0.08029, 0.51, 0.25, 0.5803, 0.4197, 0.25, 0.5, 0.125, 0.5, 0.125, 0.5, 0.25, 0.5, 0.5625, 0.5, 0.5, 0.5, 0.5, 0.5, 0.5625, 0.5, 1.0, 0.5, 0.875, 0.5, 0.875, 0.5, 1.0, 0.5, 0.125, 0.5, 0.0, 0.5, 0.0, 0.5, 0.125, 0.5, 0.5, 0.5, 0.375, 0.5, 0.375, 0.5, 0.5, 0.5, 0.875, 0.5, 0.75, 0.5, 0.75, 0.5, 0.875, 0.5, 0.625, 0.5, 0.5625, 0.5, 0.5625, 0.5, 0.625, 0.5, 0.375, 0.5, 0.25, 0.5, 0.25, 0.5, 0.375, 0.5, 1.0, 0.5, 1.0, 1.0, 0.875, 1.0, 0.875, 0.5, 0.875, 0.5, 0.875, 1.0, 0.75, 1.0, 0.75, 0.5, 0.75, 0.5, 0.75, 1.0, 0.625, 1.0, 0.625, 0.5, 0.625, 0.5, 0.625, 1.0, 0.5, 1.0, 0.5, 0.5, 0.5, 0.5, 0.5, 1.0, 0.375, 1.0, 0.375, 0.5, 0.375, 0.5, 0.375, 1.0, 0.25, 1.0, 0.25, 0.5, 0.4197, 0.4197, 0.25, 0.49, 0.08029, 0.4197, 0.01, 0.25, 0.08029, 0.08029, 0.25, 0.01, 0.4197, 0.08029, 0.49, 0.25, 0.25, 0.5, 0.25, 1.0, 0.125, 1.0, 0.125, 0.5, 0.125, 0.5, 0.125, 1.0, 0.0, 1.0, 0.0, 0.5, 0.875, 0.5, 0.75, 0.5, 0.75, 0.5, 0.875, 0.5, 0.5, 0.5, 0.375, 0.5, 0.375, 0.5, 0.5, 0.5, 0.5, 0.5, 0.375, 0.5, 0.375, 0.5, 0.5, 0.5, 0.125, 0.5, 0.0, 0.5, 0.0, 0.5, 0.125, 0.5, 1.0, 0.5, 0.875, 0.5, 0.875, 0.5, 1.0, 0.5, 0.75, 0.5, 0.625, 0.5, 0.625, 0.5, 0.75, 0.5, 0.375, 0.5, 0.25, 0.5, 0.25, 0.5, 0.375, 0.5, 0.625, 0.5, 0.5, 0.5, 0.5, 0.5, 0.625, 0.5, 0.25, 0.5, 0.125, 0.5, 0.125, 0.5, 0.25, 0.5, 0.75, 0.5, 0.625, 0.5, 0.625, 0.5, 0.75, 0.5, 1.0, 0.5, 0.875, 0.5, 0.875, 0.5, 1.0, 0.5, 0.125, 0.5, 0.0, 0.5, 0.0, 0.5, 0.125, 0.5, 0.375, 0.5, 0.25, 0.5, 0.25, 0.5, 0.375, 0.5, 0.625, 0.5, 0.5, 0.5, 0.5, 0.5, 0.625, 0.5, 0.875, 0.5, 0.75, 0.5, 0.75, 0.5, 0.875, 0.5, 0.25, 0.5, 0.125, 0.5, 0.125, 0.5, 0.25, 0.5, 0.625, 1.0, 0.6943, 1.0, 0.6943, 1.0, 0.625, 1.0, 0.625, 1.0, 0.6943, 1.0, 0.6943, 1.0, 0.625, 1.0, 0.625, 1.0, 0.6943, 1.0, 0.6943, 1.0, 0.625, 1.0, 0.625, 1.0, 0.6943, 1.0, 0.6943, 1.0, 0.625, 1.0, 0.625, 1.0, 0.6943, 1.0, 0.6943, 1.0, 0.625, 1.0, 0.75, 0.5, 0.6943, 0.5, 0.6943, 0.5, 0.75, 0.5, 0.75, 0.5, 0.75, 1.0, 0.6943, 1.0, 0.6943, 0.5, 0.8119, 1.0, 0.8119, 1.0, 0.8119, 1.0, 0.8119, 1.0, 0.6943, 1.0, 0.75, 1.0, 0.75, 1.0, 0.6943, 1.0, 0.75, 1.0, 0.8119, 1.0, 0.8119, 1.0, 0.75, 1.0, 0.75, 1.0, 0.8119, 1.0, 0.8119, 1.0, 0.75, 1.0, 0.875, 0.5, 0.8119, 0.5, 0.8119, 0.5, 0.875, 0.5, 0.75, 1.0, 0.8119, 1.0, 0.8119, 1.0, 0.75, 1.0, 0.875, 0.5, 0.875, 1.0, 0.8119, 1.0, 0.8119, 0.5, 0.0, 0.0, 0.0, 0.0, 0.0, 0.0, 0.0, 0.0, 0.6943, 1.0, 0.75, 1.0, 0.75, 1.0, 0.6943, 1.0, 0.8119, 1.0, 0.8119, 1.0, 0.8119, 1.0, 0.8119, 1.0, 0.6943, 1.0, 0.6943, 1.0, 0.6943, 1.0, 0.6943, 1.0, 0.8119, 1.0, 0.8119, 1.0, 0.8119, 1.0, 0.8119, 1.0, 0.0, 0.0, 0.0, 0.0, 0.0, 0.0, 0.0, 0.0, 0.75, 1.0, 0.8119, 1.0, 0.8119, 1.0, 0.75, 1.0, 0.6943, 1.0, 0.6943, 1.0, 0.6943, 1.0, 0.6943, 1.0, 0.6943, 1.0, 0.75, 1.0, 0.75, 1.0, 0.6943, 1.0, 0.6943, 1.0, 0.75, 1.0, 0.75, 1.0, 0.6943, 1.0, 0.75, 1.0, 0.8119, 1.0, 0.8119, 1.0, 0.75, 1.0, 0.75, 1.0, 0.8119, 1.0, 0.8119, 1.0, 0.75, 1.0, 0.75, 1.0, 0.8119, 1.0, 0.8119, 1.0, 0.75, 1.0, 0.6943, 1.0, 0.6943, 1.0, 0.6943, 1.0, 0.6943, 1.0, 0.0, 0.0, 0.0, 0.0, 0.0, 0.0, 0.0, 0.0, 0.8119, 1.0, 0.8119, 1.0, 0.8119, 1.0, 0.8119, 1.0, 1.0, 0.5, 1.0, 1.0, 0.875, 1.0, 0.875, 0.5, 0.875, 0.5, 0.875, 1.0, 0.75, 1.0, 0.75, 0.5, 0.75, 0.5, 0.75, 1.0, 0.625, 1.0, 0.625, 0.5, 0.625, 0.5, 0.625, 1.0, 0.5, 1.0, 0.5, 0.5, 0.5, 0.5, 0.5, 1.0, 0.375, 1.0, 0.375, 0.5, 0.375, 0.5, 0.375, 1.0, 0.25, 1.0, 0.25, 0.5, 0.5, 1.0, 0.625, 1.0, 0.625, 1.0, 0.5, 1.0, 0.25, 0.5, 0.25, 1.0, 0.125, 1.0, 0.125, 0.5, 0.125, 0.5, 0.125, 1.0, 0.0, 1.0, 0.0, 0.5, 0.125, 0.5, 0.0, 0.5, 0.0, 0.5, 0.125, 0.5, 0.75, 0.5, 0.625, 0.5, 0.625, 0.5, 0.75, 0.5, 1.0, 0.5, 0.875, 0.5, 0.875, 0.5, 1.0, 0.5, 0.75, 0.5, 0.625, 0.5, 0.625, 0.5, 0.75, 0.5, 0.375, 0.5, 0.25, 0.5, 0.25, 0.5, 0.375, 0.5, 0.625, 0.5, 0.5, 0.5, 0.5, 0.5, 0.625, 0.5, 0.25, 0.5, 0.125, 0.5, 0.125, 0.5, 0.25, 0.5, 0.875, 0.5, 0.75, 0.5, 0.75, 0.5, 0.875, 0.5, 0.5, 0.5, 0.375, 0.5, 0.375, 0.5, 0.5, 0.5, 0.25, 0.5, 0.125, 0.5, 0.125, 0.5, 0.25, 0.5, 1.0, 0.5, 0.875, 0.5, 0.875, 0.5, 1.0, 0.5, 0.125, 0.5, 0.0, 0.5, 0.0, 0.5, 0.125, 0.5, 0.375, 0.5, 0.25, 0.5, 0.25, 0.5, 0.375, 0.5, 0.625, 0.5, 0.5, 0.5, 0.5, 0.5, 0.625, 0.5, 0.875, 0.5, 0.75, 0.5, 0.75, 0.5, 0.875, 0.5, 0.25, 0.5, 0.125, 0.5, 0.125, 0.5, 0.25, 0.5, 0.5, 0.5, 0.375, 0.5, 0.375, 0.5, 0.5, 0.5, 0.75, 1.0, 0.875, 1.0, 0.875, 1.0, 0.75, 1.0, 0.125, 1.0, 0.25, 1.0, 0.25, 1.0, 0.125, 1.0, 0.75, 1.0, 0.875, 1.0, 0.875, 1.0, 0.75, 1.0, 0.375, 1.0, 0.5, 1.0, 0.5, 1.0, 0.375, 1.0, 0.0, 1.0, 0.125, 1.0, 0.125, 1.0, 0.0, 1.0, 0.875, 1.0, 1.0, 1.0, 1.0, 1.0, 0.875, 1.0, 0.625, 1.0, 0.75, 1.0, 0.75, 1.0, 0.625, 1.0, 0.25, 1.0, 0.375, 1.0, 0.375, 1.0, 0.25, 1.0, 0.75, 0.5, 0.625, 0.5, 0.625, 0.5, 0.75, 0.5, 0.5, 0.5, 0.375, 0.5, 0.375, 0.5, 0.5, 0.5, 0.75, 0.5, 0.625, 0.5, 0.625, 0.5, 0.75, 0.5, 1.0, 0.5, 0.875, 0.5, 0.875, 0.5, 1.0, 0.5, 0.125, 0.5, 0.0, 0.5, 0.0, 0.5, 0.125, 0.5, 0.375, 0.5, 0.25, 0.5, 0.25, 0.5, 0.375, 0.5, 0.625, 0.5, 0.5, 0.5, 0.5, 0.5, 0.625, 0.5, 0.875, 0.5, 0.75, 0.5, 0.75, 0.5, 0.875, 0.5, 1.0, 0.5, 0.875, 0.5, 0.875, 0.5, 1.0, 0.5, 1.0, 0.5, 0.875, 0.5, 0.875, 0.5, 1.0, 0.5, 0.125, 0.5, 0.0, 0.5, 0.0, 0.5, 0.125, 0.5, 0.375, 0.5, 0.25, 0.5, 0.25, 0.5, 0.375, 0.5, 0.625, 0.5, 0.5, 0.5, 0.5, 0.5, 0.625, 0.5, 0.875, 0.5, 0.75, 0.5, 0.75, 0.5, 0.875, 0.5, 0.25, 0.5, 0.125, 0.5, 0.125, 0.5, 0.25, 0.5, 0.5, 0.5, 0.375, 0.5, 0.375, 0.5, 0.5, 0.5, 0.25, 0.5, 0.125, 0.5, 0.125, 0.5, 0.25, 0.5, 0.125, 0.5, 0.0, 0.5, 0.0, 0.5, 0.125, 0.5, 0.375, 0.5, 0.25, 0.5, 0.25, 0.5, 0.375, 0.5, 0.625, 0.5, 0.5, 0.5, 0.5, 0.5, 0.625, 0.5, 0.875, 0.5, 0.75, 0.5, 0.75, 0.5, 0.875, 0.5, 0.25, 0.5, 0.125, 0.5, 0.125, 0.5, 0.25, 0.5, 0.5, 0.5, 0.375, 0.5, 0.375, 0.5, 0.5, 0.5, 0.75, 0.5, 0.625, 0.5, 0.625, 0.5, 0.75, 0.5, 0.875, 0.5, 0.75, 0.5, 0.75, 0.5, 0.875, 0.5, 0.5, 0.5, 0.375, 0.5, 0.375, 0.5, 0.5, 0.5, 0.75, 0.5, 0.625, 0.5, 0.625, 0.5, 0.75, 0.5, 1.0, 0.5, 0.875, 0.5, 0.875, 0.5, 1.0, 0.5, 0.125, 0.5, 0.0, 0.5, 0.0, 0.5, 0.125, 0.5, 0.375, 0.5, 0.25, 0.5, 0.25, 0.5, 0.375, 0.5, 0.625, 0.5, 0.5, 0.5, 0.5, 0.5, 0.625, 0.5, 0.875, 0.5, 0.75, 0.5, 0.75, 0.5, 0.875, 0.5, 0.375, 0.5, 0.25, 0.5, 0.25, 0.5, 0.375, 0.5, 0.25, 0.5, 0.125, 0.5, 0.125, 0.5, 0.25, 0.5, 0.5, 0.5, 0.375, 0.5, 0.375, 0.5, 0.5, 0.5, 0.75, 0.5, 0.625, 0.5, 0.625, 0.5, 0.75, 0.5, 1.0, 0.5, 0.875, 0.5, 0.875, 0.5, 1.0, 0.5, 0.125, 0.5, 0.0, 0.5, 0.0, 0.5, 0.125, 0.5, 0.375, 0.5, 0.25, 0.5, 0.25, 0.5, 0.375, 0.5, 0.625, 0.5, 0.5, 0.5, 0.5, 0.5, 0.625, 0.5, 0.125, 0.5, 0.0, 0.5, 0.0, 0.5, 0.125, 0.5, 1.0, 0.5, 1.0, 1.0, 0.875, 1.0, 0.875, 0.5, 0.875, 0.5, 0.875, 1.0, 0.7509, 1.139, 0.75, 0.5, 0.6888, 0.5, 0.6888, 1.0, 0.625, 1.0, 0.625, 0.5, 0.625, 0.5, 0.625, 1.0, 0.5, 1.0, 0.5, 0.5, 1.0, 0.5, 0.875, 0.5, 0.875, 0.5, 1.0, 0.5, 0.875, 0.5, 0.75, 0.5, 0.75, 0.5, 0.875, 0.5, 0.625, 0.5, 0.5, 0.5, 0.5, 0.5, 0.625, 0.5, 0.75, 0.5, 0.6888, 0.5, 0.6888, 0.5, 0.75, 0.5, 0.75, 0.5, 0.7509, 1.139, 0.6888, 1.0, 0.6888, 0.5, 0.6888, 0.5, 0.625, 0.5, 0.625, 0.5, 0.6888, 0.5, 0.875, 1.0, 1.0, 1.0, 1.0, 1.0, 0.875, 1.0, 0.6888, 1.0, 0.7509, 1.139, 0.7509, 1.139, 0.6888, 1.0, 0.625, 1.0, 0.6888, 1.0, 0.6888, 1.0, 0.625, 1.0, 0.5, 1.0, 0.625, 1.0, 0.625, 1.0, 0.5, 1.0, 0.7509, 1.139, 0.875, 1.0, 0.875, 1.0, 0.7509, 1.139, 0.625, 0.5, 0.5, 0.5, 0.5, 0.5, 0.625, 0.5, 0.875, 0.5, 0.75, 0.5, 0.75, 0.5, 0.875, 0.5, 0.25, 0.5, 0.125, 0.5, 0.125, 0.5, 0.25, 0.5, 0.5, 0.5, 0.375, 0.5, 0.375, 0.5, 0.5, 0.5, 0.75, 0.5, 0.625, 0.5, 0.625, 0.5, 0.75, 0.5, 1.0, 0.5, 0.875, 0.5, 0.875, 0.5, 1.0, 0.5, 0.4197, 0.4197, 0.25, 0.49, 0.08029, 0.4197, 0.01, 0.25, 0.08029, 0.08029, 0.25, 0.01, 0.4197, 0.08029, 0.49, 0.25, 0.125, 1.0, 0.25, 1.0, 0.25, 1.0, 0.125, 1.0, 0.375, 1.0, 0.5, 1.0, 0.5, 1.0, 0.375, 1.0, 0.625, 1.0, 0.75, 1.0, 0.75, 1.0, 0.625, 1.0, 0.875, 1.0, 1.0, 1.0, 1.0, 1.0, 0.875, 1.0, 0.0, 1.0, 0.125, 1.0, 0.125, 1.0, 0.0, 1.0, 0.25, 1.0, 0.375, 1.0, 0.375, 1.0, 0.25, 1.0, 0.5, 1.0, 0.625, 1.0, 0.625, 1.0, 0.5, 1.0, 0.75, 0.5, 0.6943, 0.5, 0.6943, 0.5, 0.75, 0.5, 0.6943, 0.5, 0.625, 0.5, 0.625, 0.5, 0.6943, 0.5, 1.0, 0.5, 0.875, 0.5, 0.875, 0.5, 1.0, 0.5, 0.625, 0.5, 0.5, 0.5, 0.5, 0.5, 0.625, 0.5, 0.8119, 0.5, 0.75, 0.5, 0.75, 0.5, 0.8119, 0.5, 0.875, 0.5, 0.8119, 0.5, 0.8119, 0.5, 0.875, 0.5, 0.875, 0.5, 0.75, 0.5, 0.75, 0.5, 0.875, 0.5, 0.25, 0.5, 0.125, 0.5, 0.125, 0.5, 0.25, 0.5, 1.0, 0.5, 1.0, 1.0, 0.875, 1.0, 0.875, 0.5, 0.25, 0.5, 0.125, 0.5, 0.125, 0.5, 0.25, 0.5, 0.75, 0.5, 0.625, 0.5, 0.625, 0.5, 0.75, 0.5, 0.875, 0.5, 0.875, 1.0, 0.75, 1.0, 0.75, 0.5, 0.125, 0.5, 0.0, 0.5, 0.0, 0.5, 0.125, 0.5, 0.125, 0.5, 0.0, 0.5, 0.0, 0.5, 0.125, 0.5, 0.75, 0.5, 0.75, 1.0, 0.625, 1.0, 0.625, 0.5, 0.75, 0.5, 0.625, 0.5, 0.625, 0.5, 0.75, 0.5, 0.375, 0.5, 0.25, 0.5, 0.25, 0.5, 0.375, 0.5, 0.625, 0.5, 0.625, 1.0, 0.5, 1.0, 0.5, 0.5, 0.625, 0.5, 0.5, 0.5, 0.5, 0.5, 0.625, 0.5, 0.875, 0.5, 0.75, 0.5, 0.75, 0.5, 0.875, 0.5, 0.5, 0.5, 0.5, 1.0, 0.375, 1.0, 0.375, 0.5, 0.75, 0.49, 0.9197, 0.4197, 0.99, 0.25, 0.9197, 0.08029, 0.75, 0.01, 0.5803, 0.08029, 0.51, 0.25, 0.5803, 0.4197, 1.0, 0.5, 0.875, 0.5, 0.875, 0.5, 1.0, 0.5, 0.375, 0.5, 0.375, 1.0, 0.25, 1.0, 0.25, 0.5, 0.4197, 0.4197, 0.25, 0.49, 0.08029, 0.4197, 0.01, 0.25, 0.08029, 0.08029, 0.25, 0.01, 0.4197, 0.08029, 0.49, 0.25, 1.0, 0.5, 0.875, 0.5, 0.875, 0.5, 1.0, 0.5, 0.25, 0.5, 0.25, 1.0, 0.125, 1.0, 0.125, 0.5, 0.375, 0.5, 0.25, 0.5, 0.25, 0.5, 0.375, 0.5, 0.625, 0.5, 0.5, 0.5, 0.5, 0.5, 0.625, 0.5, 0.125, 0.5, 0.125, 1.0, 0.0, 1.0, 0.0, 0.5, 0.5, 0.5, 0.375, 0.5, 0.375, 0.5, 0.5, 0.5, 0.5, 0.5, 0.375, 0.5, 0.375, 0.5, 0.5, 0.5, 0.75, 0.5, 0.75, 1.0, 0.625, 1.0, 0.625, 0.5, 0.25, 0.5, 0.125, 0.5, 0.125, 0.5, 0.25, 0.5, 1.0, 0.5, 1.0, 1.0, 0.875, 1.0, 0.875, 0.5, 0.375, 0.5, 0.25, 0.5, 0.25, 0.5, 0.375, 0.5, 0.75, 0.5, 0.625, 0.5, 0.625, 0.5, 0.75, 0.5, 0.875, 0.5, 0.875, 1.0, 0.75, 1.0, 0.75, 0.5, 0.875, 0.5, 0.875, 1.0, 0.75, 1.0, 0.75, 0.5, 0.125, 0.5, 0.0, 0.5, 0.0, 0.5, 0.125, 0.5, 0.75, 0.5, 0.75, 1.0, 0.625, 1.0, 0.625, 0.5, 0.75, 0.5, 0.625, 0.5, 0.625, 0.5, 0.75, 0.5, 0.375, 0.5, 0.25, 0.5, 0.25, 0.5, 0.375, 0.5, 0.625, 0.5, 0.625, 1.0, 0.5, 1.0, 0.5, 0.5, 1.0, 0.5, 1.0, 1.0, 0.875, 1.0, 0.875, 0.5, 0.875, 0.5, 0.75, 0.5, 0.75, 0.5, 0.875, 0.5, 0.5, 0.5, 0.5, 1.0, 0.375, 1.0, 0.375, 0.5, 0.25, 0.5, 0.125, 0.5, 0.125, 0.5, 0.25, 0.5, 1.0, 0.5, 0.875, 0.5, 0.875, 0.5, 1.0, 0.5, 0.375, 0.5, 0.375, 1.0, 0.25, 1.0, 0.25, 0.5, 0.4197, 0.4197, 0.25, 0.49, 0.08029, 0.4197, 0.01, 0.25, 0.08029, 0.08029, 0.25, 0.01, 0.4197, 0.08029, 0.49, 0.25, 0.75, 0.49, 0.9197, 0.4197, 0.99, 0.25, 0.9197, 0.08029, 0.75, 0.01, 0.5803, 0.08029, 0.51, 0.25, 0.5803, 0.4197, 0.25, 0.5, 0.25, 1.0, 0.125, 1.0, 0.125, 0.5, 0.125, 0.5, 0.0, 0.5, 0.0, 0.5, 0.125, 0.5, 0.625, 0.5, 0.5, 0.5, 0.5, 0.5, 0.625, 0.5, 0.125, 0.5, 0.125, 1.0, 0.0, 1.0, 0.0, 0.5, 0.5, 0.5, 0.375, 0.5, 0.375, 0.5, 0.5, 0.5, 0.625, 0.5, 0.625, 1.0, 0.5, 1.0, 0.5, 0.5, 0.875, 0.5, 0.75, 0.5, 0.75, 0.5, 0.875, 0.5, 0.5, 0.5, 0.5, 1.0, 0.375, 1.0, 0.375, 0.5, 1.0, 0.5, 0.875, 0.5, 0.875, 0.5, 1.0, 0.5, 0.375, 0.5, 0.375, 1.0, 0.25, 1.0, 0.25, 0.5, 0.4197, 0.4197, 0.25, 0.49, 0.08029, 0.4197, 0.01, 0.25, 0.08029, 0.08029, 0.25, 0.01, 0.4197, 0.08029, 0.49, 0.25, 0.75, 0.49, 0.9197, 0.4197, 0.99, 0.25, 0.9197, 0.08029, 0.75, 0.01, 0.5803, 0.08029, 0.51, 0.25, 0.5803, 0.4197, 0.25, 0.5, 0.25, 1.0, 0.125, 1.0, 0.125, 0.5, 0.625, 0.5, 0.5, 0.5, 0.5, 0.5, 0.625, 0.5, 0.125, 0.5, 0.125, 1.0, 0.0, 1.0, 0.0, 0.5, 0.5, 0.5, 0.375, 0.5, 0.375, 0.5, 0.5, 0.5, 0.75, 0.5, 0.75, 1.0, 0.625, 1.0, 0.625, 0.5, 0.375, 0.5, 0.25, 0.5, 0.25, 0.5, 0.375, 0.5, 0.875, 0.5, 0.875, 1.0, 0.75, 1.0, 0.75, 0.5, 0.75, 0.5, 0.625, 0.5, 0.625, 0.5, 0.75, 0.5, 1.0, 0.5, 1.0, 1.0, 0.875, 1.0, 0.875, 0.5, 0.25, 0.5, 0.125, 0.5, 0.125, 0.5, 0.25, 0.5, 0.125, 0.5, 0.0, 0.5, 0.0, 0.5, 0.125, 0.5, 0.625, 0.5, 0.625, 1.0, 0.5, 1.0, 0.5, 0.5, 0.875, 0.5, 0.75, 0.5, 0.75, 0.5, 0.875, 0.5, 0.5, 0.5, 0.5, 1.0, 0.375, 1.0, 0.375, 0.5, 1.0, 0.5, 0.875, 0.5, 0.875, 0.5, 1.0, 0.5, 0.375, 0.5, 0.375, 1.0, 0.25, 1.0, 0.25, 0.5, 0.4197, 0.4197, 0.25, 0.49, 0.08029, 0.4197, 0.01, 0.25, 0.08029, 0.08029, 0.25, 0.01, 0.4197, 0.08029, 0.49, 0.25, 0.75, 0.49, 0.9197, 0.4197, 0.99, 0.25, 0.9197, 0.08029, 0.75, 0.01, 0.5803, 0.08029, 0.51, 0.25, 0.5803, 0.4197, 0.25, 0.5, 0.25, 1.0, 0.125, 1.0, 0.125, 0.5, 0.625, 0.5, 0.5, 0.5, 0.5, 0.5, 0.625, 0.5, 0.125, 0.5, 0.125, 1.0, 0.0, 1.0, 0.0, 0.5, 0.5, 0.5, 0.375, 0.5, 0.375, 0.5, 0.5, 0.5, 0.75, 0.5, 0.75, 1.0, 0.625, 1.0, 0.625, 0.5, 0.25, 0.5, 0.125, 0.5, 0.125, 0.5, 0.25, 0.5, 1.0, 0.5, 1.0, 1.0, 0.875, 1.0, 0.875, 0.5, 0.375, 0.5, 0.25, 0.5, 0.25, 0.5, 0.375, 0.5, 0.75, 0.5, 0.625, 0.5, 0.625, 0.5, 0.75, 0.5, 0.875, 0.5, 0.875, 1.0, 0.75, 1.0, 0.75, 0.5, 0.875, 0.5, 0.875, 1.0, 0.75, 1.0, 0.75, 0.5, 0.125, 0.5, 0.0, 0.5, 0.0, 0.5, 0.125, 0.5, 0.75, 0.5, 0.75, 1.0, 0.625, 1.0, 0.625, 0.5, 0.75, 0.5, 0.625, 0.5, 0.625, 0.5, 0.75, 0.5, 0.375, 0.5, 0.25, 0.5, 0.25, 0.5, 0.375, 0.5, 0.625, 0.5, 0.625, 1.0, 0.5, 1.0, 0.5, 0.5, 1.0, 0.5, 1.0, 1.0, 0.875, 1.0, 0.875, 0.5, 0.875, 0.5, 0.75, 0.5, 0.75, 0.5, 0.875, 0.5, 0.5, 0.5, 0.5, 1.0, 0.375, 1.0, 0.375, 0.5, 0.25, 0.5, 0.125, 0.5, 0.125, 0.5, 0.25, 0.5, 1.0, 0.5, 0.875, 0.5, 0.875, 0.5, 1.0, 0.5, 0.375, 0.5, 0.375, 1.0, 0.25, 1.0, 0.25, 0.5, 0.4197, 0.4197, 0.25, 0.49, 0.08029, 0.4197, 0.01, 0.25, 0.08029, 0.08029, 0.25, 0.01, 0.4197, 0.08029, 0.49, 0.25, 0.75, 0.49, 0.9197, 0.4197, 0.99, 0.25, 0.9197, 0.08029, 0.75, 0.01, 0.5803, 0.08029, 0.51, 0.25, 0.5803, 0.4197, 0.25, 0.5, 0.25, 1.0, 0.125, 1.0, 0.125, 0.5, 0.125, 0.5, 0.0, 0.5, 0.0, 0.5, 0.125, 0.5, 0.625, 0.5, 0.5, 0.5, 0.5, 0.5, 0.625, 0.5, 0.125, 0.5, 0.125, 1.0, 0.0, 1.0, 0.0, 0.5, 0.5, 0.5, 0.375, 0.5, 0.375, 0.5, 0.5, 0.5, 0.625, 0.5, 0.625, 1.0, 0.5, 1.0, 0.5, 0.5, 0.875, 0.5, 0.75, 0.5, 0.75, 0.5, 0.875, 0.5, 0.5, 0.5, 0.5, 1.0, 0.375, 1.0, 0.375, 0.5, 1.0, 0.5, 0.875, 0.5, 0.875, 0.5, 1.0, 0.5, 0.375, 0.5, 0.375, 1.0, 0.25, 1.0, 0.25, 0.5, 0.4197, 0.4197, 0.25, 0.49, 0.08029, 0.4197, 0.01, 0.25, 0.08029, 0.08029, 0.25, 0.01, 0.4197, 0.08029, 0.49, 0.25, 0.75, 0.49, 0.9197, 0.4197, 0.99, 0.25, 0.9197, 0.08029, 0.75, 0.01, 0.5803, 0.08029, 0.51, 0.25, 0.5803, 0.4197, 0.25, 0.5, 0.25, 1.0, 0.125, 1.0, 0.125, 0.5, 0.625, 0.5, 0.5, 0.5, 0.5, 0.5, 0.625, 0.5, 0.125, 0.5, 0.125, 1.0, 0.0, 1.0, 0.0, 0.5, 0.5, 0.5, 0.375, 0.5, 0.375, 0.5, 0.5, 0.5, 0.75, 0.5, 0.75, 1.0, 0.625, 1.0, 0.625, 0.5, 0.375, 0.5, 0.25, 0.5, 0.25, 0.5, 0.375, 0.5, 0.875, 0.5, 0.875, 1.0, 0.75, 1.0, 0.75, 0.5, 0.75, 0.5, 0.625, 0.5, 0.625, 0.5, 0.75, 0.5, 1.0, 0.5, 1.0, 1.0, 0.875, 1.0, 0.875, 0.5, 0.25, 0.5, 0.125, 0.5, 0.125, 0.5, 0.25, 0.5, 0.125, 0.5, 0.0, 0.5, 0.0, 0.5, 0.125, 0.5, 0.625, 0.5, 0.625, 1.0, 0.5, 1.0, 0.5, 0.5, 0.875, 0.5, 0.75, 0.5, 0.75, 0.5, 0.875, 0.5, 0.5, 0.5, 0.5, 1.0, 0.375, 1.0, 0.375, 0.5, 1.0, 0.5, 0.875, 0.5, 0.875, 0.5, 1.0, 0.5, 0.375, 0.5, 0.375, 1.0, 0.25, 1.0, 0.25, 0.5, 0.4197, 0.4197, 0.25, 0.49, 0.08029, 0.4197, 0.01, 0.25, 0.08029, 0.08029, 0.25, 0.01, 0.4197, 0.08029, 0.49, 0.25, 0.75, 0.49, 0.9197, 0.4197, 0.99, 0.25, 0.9197, 0.08029, 0.75, 0.01, 0.5803, 0.08029, 0.51, 0.25, 0.5803, 0.4197, 0.25, 0.5, 0.25, 1.0, 0.125, 1.0, 0.125, 0.5, 0.625, 0.5, 0.5, 0.5, 0.5, 0.5, 0.625, 0.5, 0.125, 0.5, 0.125, 1.0, 0.0, 1.0, 0.0, 0.5, 0.5, 0.5, 0.375, 0.5, 0.375, 0.5, 0.5, 0.5, 0.75, 0.5, 0.75, 1.0, 0.625, 1.0, 0.625, 0.5, 0.25, 0.5, 0.125, 0.5, 0.125, 0.5, 0.25, 0.5, 1.0, 0.5, 1.0, 1.0, 0.875, 1.0, 0.875, 0.5, 0.375, 0.5, 0.25, 0.5, 0.25, 0.5, 0.375, 0.5, 0.75, 0.5, 0.625, 0.5, 0.625, 0.5, 0.75, 0.5, 0.875, 0.5, 0.875, 1.0, 0.75, 1.0, 0.75, 0.5, 0.875, 0.5, 0.875, 1.0, 0.75, 1.0, 0.75, 0.5, 0.125, 0.5, 0.0, 0.5, 0.0, 0.5, 0.125, 0.5, 0.75, 0.5, 0.75, 1.0, 0.625, 1.0, 0.625, 0.5, 0.75, 0.5, 0.625, 0.5, 0.625, 0.5, 0.75, 0.5, 0.375, 0.5, 0.25, 0.5, 0.25, 0.5, 0.375, 0.5, 0.625, 0.5, 0.625, 1.0, 0.5, 1.0, 0.5, 0.5, 1.0, 0.5, 1.0, 1.0, 0.875, 1.0, 0.875, 0.5, 0.875, 0.5, 0.75, 0.5, 0.75, 0.5, 0.875, 0.5, 0.5, 0.5, 0.5, 1.0, 0.375, 1.0, 0.375, 0.5, 0.25, 0.5, 0.125, 0.5, 0.125, 0.5, 0.25, 0.5, 1.0, 0.5, 0.875, 0.5, 0.875, 0.5, 1.0, 0.5, 0.375, 0.5, 0.375, 1.0, 0.25, 1.0, 0.25, 0.5, 0.4197, 0.4197, 0.25, 0.49, 0.08029, 0.4197, 0.01, 0.25, 0.08029, 0.08029, 0.25, 0.01, 0.4197, 0.08029, 0.49, 0.25, 0.75, 0.49, 0.9197, 0.4197, 0.99, 0.25, 0.9197, 0.08029, 0.75, 0.01, 0.5803, 0.08029, 0.51, 0.25, 0.5803, 0.4197, 0.25, 0.5, 0.25, 1.0, 0.125, 1.0, 0.125, 0.5, 0.125, 0.5, 0.0, 0.5, 0.0, 0.5, 0.125, 0.5, 0.625, 0.5, 0.5, 0.5, 0.5, 0.5, 0.625, 0.5, 0.125, 0.5, 0.125, 1.0, 0.0, 1.0, 0.0, 0.5, 0.5, 0.5, 0.375, 0.5, 0.375, 0.5, 0.5, 0.5, 0.625, 0.5, 0.625, 1.0, 0.5, 1.0, 0.5, 0.5, 0.875, 0.5, 0.75, 0.5, 0.75, 0.5, 0.875, 0.5, 0.5, 0.5, 0.5, 1.0, 0.375, 1.0, 0.375, 0.5, 1.0, 0.5, 0.875, 0.5, 0.875, 0.5, 1.0, 0.5, 0.375, 0.5, 0.375, 1.0, 0.25, 1.0, 0.25, 0.5, 0.4197, 0.4197, 0.25, 0.49, 0.08029, 0.4197, 0.01, 0.25, 0.08029, 0.08029, 0.25, 0.01, 0.4197, 0.08029, 0.49, 0.25, 0.75, 0.49, 0.9197, 0.4197, 0.99, 0.25, 0.9197, 0.08029, 0.75, 0.01, 0.5803, 0.08029, 0.51, 0.25, 0.5803, 0.4197, 0.25, 0.5, 0.25, 1.0, 0.125, 1.0, 0.125, 0.5, 0.625, 0.5, 0.5, 0.5, 0.5, 0.5, 0.625, 0.5, 0.125, 0.5, 0.125, 1.0, 0.0, 1.0, 0.0, 0.5, 0.5, 0.5, 0.375, 0.5, 0.375, 0.5, 0.5, 0.5, 0.75, 0.5, 0.75, 1.0, 0.625, 1.0, 0.625, 0.5, 0.375, 0.5, 0.25, 0.5, 0.25, 0.5, 0.375, 0.5, 0.875, 0.5, 0.875, 1.0, 0.75, 1.0, 0.75, 0.5, 0.75, 0.5, 0.625, 0.5, 0.625, 0.5, 0.75, 0.5, 1.0, 0.5, 1.0, 1.0, 0.875, 1.0, 0.875, 0.5, 0.25, 0.5, 0.125, 0.5, 0.125, 0.5, 0.25, 0.5, 0.125, 0.5, 0.0, 0.5, 0.0, 0.5, 0.125, 0.5, 0.625, 0.5, 0.625, 1.0, 0.5, 1.0, 0.5, 0.5, 0.875, 0.5, 0.75, 0.5, 0.75, 0.5, 0.875, 0.5, 0.5, 0.5, 0.5, 1.0, 0.375, 1.0, 0.375, 0.5, 1.0, 0.5, 0.875, 0.5, 0.875, 0.5, 1.0, 0.5, 0.375, 0.5, 0.375, 1.0, 0.25, 1.0, 0.25, 0.5, 0.4197, 0.4197, 0.25, 0.49, 0.08029, 0.4197, 0.01, 0.25, 0.08029, 0.08029, 0.25, 0.01, 0.4197, 0.08029, 0.49, 0.25, 0.75, 0.49, 0.9197, 0.4197, 0.99, 0.25, 0.9197, 0.08029, 0.75, 0.01, 0.5803, 0.08029, 0.51, 0.25, 0.5803, 0.4197, 0.25, 0.5, 0.25, 1.0, 0.125, 1.0, 0.125, 0.5, 0.625, 0.5, 0.5, 0.5, 0.5, 0.5, 0.625, 0.5, 0.125, 0.5, 0.125, 1.0, 0.0, 1.0, 0.0, 0.5, 0.5, 0.5, 0.375, 0.5, 0.375, 0.5, 0.5, 0.5, 0.75, 0.5, 0.75, 1.0, 0.625, 1.0, 0.625, 0.5, 0.25, 0.5, 0.125, 0.5, 0.125, 0.5, 0.25, 0.5, 1.0, 0.5, 1.0, 1.0, 0.875, 1.0, 0.875, 0.5, 0.375, 0.5, 0.25, 0.5, 0.25, 0.5, 0.375, 0.5, 0.75, 0.5, 0.625, 0.5, 0.625, 0.5, 0.75, 0.5, 0.875, 0.5, 0.875, 1.0, 0.75, 1.0, 0.75, 0.5, 0.875, 0.5, 0.875, 1.0, 0.75, 1.0, 0.75, 0.5, 0.125, 0.5, 0.0, 0.5, 0.0, 0.5, 0.125, 0.5, 0.75, 0.5, 0.75, 1.0, 0.625, 1.0, 0.625, 0.5, 0.75, 0.5, 0.625, 0.5, 0.625, 0.5, 0.75, 0.5, 0.375, 0.5, 0.25, 0.5, 0.25, 0.5, 0.375, 0.5, 0.625, 0.5, 0.625, 1.0, 0.5, 1.0, 0.5, 0.5, 1.0, 0.5, 1.0, 1.0, 0.875, 1.0, 0.875, 0.5, 0.875, 0.5, 0.75, 0.5, 0.75, 0.5, 0.875, 0.5, 0.5, 0.5, 0.5, 1.0, 0.375, 1.0, 0.375, 0.5, 0.25, 0.5, 0.125, 0.5, 0.125, 0.5, 0.25, 0.5, 1.0, 0.5, 0.875, 0.5, 0.875, 0.5, 1.0, 0.5, 0.375, 0.5, 0.375, 1.0, 0.25, 1.0, 0.25, 0.5, 0.4197, 0.4197, 0.25, 0.49, 0.08029, 0.4197, 0.01, 0.25, 0.08029, 0.08029, 0.25, 0.01, 0.4197, 0.08029, 0.49, 0.25, 0.75, 0.49, 0.9197, 0.4197, 0.99, 0.25, 0.9197, 0.08029, 0.75, 0.01, 0.5803, 0.08029, 0.51, 0.25, 0.5803, 0.4197, 0.25, 0.5, 0.25, 1.0, 0.125, 1.0, 0.125, 0.5, 0.125, 0.5, 0.0, 0.5, 0.0, 0.5, 0.125, 0.5, 0.625, 0.5, 0.5, 0.5, 0.5, 0.5, 0.625, 0.5, 0.125, 0.5, 0.125, 1.0, 0.0, 1.0, 0.0, 0.5, 0.5, 0.5, 0.375, 0.5, 0.375, 0.5, 0.5, 0.5, 0.625, 0.5, 0.625, 1.0, 0.5, 1.0, 0.5, 0.5, 0.875, 0.5, 0.75, 0.5, 0.75, 0.5, 0.875, 0.5, 0.5, 0.5, 0.5, 1.0, 0.375, 1.0, 0.375, 0.5, 1.0, 0.5, 0.875, 0.5, 0.875, 0.5, 1.0, 0.5, 0.375, 0.5, 0.375, 1.0, 0.25, 1.0, 0.25, 0.5, 0.4197, 0.4197, 0.25, 0.49, 0.08029, 0.4197, 0.01, 0.25, 0.08029, 0.08029, 0.25, 0.01, 0.4197, 0.08029, 0.49, 0.25, 0.75, 0.49, 0.9197, 0.4197, 0.99, 0.25, 0.9197, 0.08029, 0.75, 0.01, 0.5803, 0.08029, 0.51, 0.25, 0.5803, 0.4197, 0.25, 0.5, 0.25, 1.0, 0.125, 1.0, 0.125, 0.5, 0.625, 0.5, 0.5, 0.5, 0.5, 0.5, 0.625, 0.5, 0.125, 0.5, 0.125, 1.0, 0.0, 1.0, 0.0, 0.5, 0.5, 0.5, 0.375, 0.5, 0.375, 0.5, 0.5, 0.5, 0.75, 0.5, 0.75, 1.0, 0.625, 1.0, 0.625, 0.5, 0.375, 0.5, 0.25, 0.5, 0.25, 0.5, 0.375, 0.5, 0.875, 0.5, 0.875, 1.0, 0.75, 1.0, 0.75, 0.5, 0.75, 0.5, 0.625, 0.5, 0.625, 0.5, 0.75, 0.5, 1.0, 0.5, 1.0, 1.0, 0.875, 1.0, 0.875, 0.5, 0.25, 0.5, 0.125, 0.5, 0.125, 0.5, 0.25, 0.5, 0.125, 0.5, 0.0, 0.5, 0.0, 0.5, 0.125, 0.5, 0.625, 0.5, 0.625, 1.0, 0.5, 1.0, 0.5, 0.5, 0.875, 0.5, 0.75, 0.5, 0.75, 0.5, 0.875, 0.5, 0.5, 0.5, 0.5, 1.0, 0.375, 1.0, 0.375, 0.5, 1.0, 0.5, 0.875, 0.5, 0.875, 0.5, 1.0, 0.5, 0.375, 0.5, 0.375, 1.0, 0.25, 1.0, 0.25, 0.5, 0.4197, 0.4197, 0.25, 0.49, 0.08029, 0.4197, 0.01, 0.25, 0.08029, 0.08029, 0.25, 0.01, 0.4197, 0.08029, 0.49, 0.25, 0.75, 0.49, 0.9197, 0.4197, 0.99, 0.25, 0.9197, 0.08029, 0.75, 0.01, 0.5803, 0.08029, 0.51, 0.25, 0.5803, 0.4197, 0.25, 0.5, 0.25, 1.0, 0.125, 1.0, 0.125, 0.5, 0.625, 0.5, 0.5, 0.5, 0.5, 0.5, 0.625, 0.5, 0.125, 0.5, 0.125, 1.0, 0.0, 1.0, 0.0, 0.5, 0.5, 0.5, 0.375, 0.5, 0.375, 0.5, 0.5, 0.5, 0.75, 0.5, 0.75, 1.0, 0.625, 1.0, 0.625, 0.5, 0.375, 0.5, 0.25, 0.5, 0.25, 0.5, 0.375, 0.5, 0.875, 0.5, 0.875, 1.0, 0.75, 1.0, 0.75, 0.5, 0.75, 0.5, 0.625, 0.5, 0.625, 0.5, 0.75, 0.5, 1.0, 0.5, 1.0, 1.0, 0.875, 1.0, 0.875, 0.5, 0.25, 0.5, 0.125, 0.5, 0.125, 0.5, 0.25, 0.5, 0.125, 0.5, 0.0, 0.5, 0.0, 0.5, 0.125, 0.5, 0.625, 0.5, 0.625, 1.0, 0.5, 1.0, 0.5, 0.5, 0.875, 0.5, 0.75, 0.5, 0.75, 0.5, 0.875, 0.5, 0.5, 0.5, 0.5, 1.0, 0.375, 1.0, 0.375, 0.5, 1.0, 0.5, 0.875, 0.5, 0.875, 0.5, 1.0, 0.5, 0.375, 0.5, 0.375, 1.0, 0.25, 1.0, 0.25, 0.5, 0.4197, 0.4197, 0.25, 0.49, 0.08029, 0.4197, 0.01, 0.25, 0.08029, 0.08029, 0.25, 0.01, 0.4197, 0.08029, 0.49, 0.25, 0.75, 0.49, 0.9197, 0.4197, 0.99, 0.25, 0.9197, 0.08029, 0.75, 0.01, 0.5803, 0.08029, 0.51, 0.25, 0.5803, 0.4197, 0.25, 0.5, 0.25, 1.0, 0.125, 1.0, 0.125, 0.5, 0.625, 0.5, 0.5, 0.5, 0.5, 0.5, 0.625, 0.5, 0.125, 0.5, 0.125, 1.0, 0.0, 1.0, 0.0, 0.5, 0.5, 0.5, 0.375, 0.5, 0.375, 0.5, 0.5, 0.5, 0.75, 0.5, 0.75, 1.0, 0.625, 1.0, 0.625, 0.5, 0.375, 0.5, 0.25, 0.5, 0.25, 0.5, 0.375, 0.5, 0.875, 0.5, 0.875, 1.0, 0.75, 1.0, 0.75, 0.5, 0.75, 0.5, 0.625, 0.5, 0.625, 0.5, 0.75, 0.5, 1.0, 0.5, 1.0, 1.0, 0.875, 1.0, 0.875, 0.5, 0.25, 0.5, 0.125, 0.5, 0.125, 0.5, 0.25, 0.5, 0.125, 0.5, 0.0, 0.5, 0.0, 0.5, 0.125, 0.5, 0.625, 0.5, 0.625, 1.0, 0.5, 1.0, 0.5, 0.5, 0.875, 0.5, 0.75, 0.5, 0.75, 0.5, 0.875, 0.5, 0.5, 0.5, 0.5, 1.0, 0.375, 1.0, 0.375, 0.5, 1.0, 0.5, 0.875, 0.5, 0.875, 0.5, 1.0, 0.5, 0.375, 0.5, 0.375, 1.0, 0.25, 1.0, 0.25, 0.5, 0.4197, 0.4197, 0.25, 0.49, 0.08029, 0.4197, 0.01, 0.25, 0.08029, 0.08029, 0.25, 0.01, 0.4197, 0.08029, 0.49, 0.25, 0.75, 0.49, 0.9197, 0.4197, 0.99, 0.25, 0.9197, 0.08029, 0.75, 0.01, 0.5803, 0.08029, 0.51, 0.25, 0.5803, 0.4197, 0.25, 0.5, 0.25, 1.0, 0.125, 1.0, 0.125, 0.5, 0.625, 0.5, 0.5, 0.5, 0.5, 0.5, 0.625, 0.5, 0.125, 0.5, 0.125, 1.0, 0.0, 1.0, 0.0, 0.5, 0.5, 0.5, 0.375, 0.5, 0.375, 0.5, 0.5, 0.5, 0.625, 0.5, 0.5, 0.5, 0.5, 0.5, 0.625, 0.5, 0.125, 0.5, 0.0, 0.5, 0.0, 0.5, 0.125, 0.5, 1.0, 0.5, 1.0, 1.0, 0.875, 1.0, 0.875, 0.5, 0.75, 0.5, 0.625, 0.5, 0.625, 0.5, 0.75, 0.5, 0.375, 0.5, 0.25, 0.5, 0.25, 0.5, 0.375, 0.5, 0.875, 0.5, 0.875, 1.0, 0.75, 1.0, 0.75, 0.5, 0.5, 0.5, 0.375, 0.5, 0.375, 0.5, 0.5, 0.5, 0.875, 0.5, 0.75, 0.5, 0.75, 0.5, 0.875, 0.5, 0.75, 0.5, 0.75, 1.0, 0.625, 1.0, 0.625, 0.5, 0.25, 0.5, 0.125, 0.5, 0.125, 0.5, 0.25, 0.5, 1.0, 0.5, 0.875, 0.5, 0.875, 0.5, 1.0, 0.5, 0.625, 0.5, 0.625, 1.0, 0.5, 1.0, 0.5, 0.5, 0.875, 0.5, 0.75, 0.5, 0.75, 0.5, 0.875, 0.5, 0.5, 0.5, 0.375, 0.5, 0.375, 0.5, 0.5, 0.5, 0.5, 0.5, 0.5, 1.0, 0.375, 1.0, 0.375, 0.5, 0.75, 0.5, 0.625, 0.5, 0.625, 0.5, 0.75, 0.5, 0.625, 0.5, 0.5, 0.5, 0.5, 0.5, 0.625, 0.5, 0.375, 0.5, 0.375, 1.0, 0.25, 1.0, 0.25, 0.5, 0.4197, 0.4197, 0.25, 0.49, 0.08029, 0.4197, 0.01, 0.25, 0.08029, 0.08029, 0.25, 0.01, 0.4197, 0.08029, 0.49, 0.25, 0.375, 0.5, 0.25, 0.5, 0.25, 0.5, 0.375, 0.5, 0.25, 0.5, 0.25, 1.0, 0.125, 1.0, 0.125, 0.5, 1.0, 0.5, 0.875, 0.5, 0.875, 0.5, 1.0, 0.5, 0.75, 0.5, 0.625, 0.5, 0.625, 0.5, 0.75, 0.5, 0.125, 0.5, 0.125, 1.0, 0.0, 1.0, 0.0, 0.5, 0.25, 0.5, 0.125, 0.5, 0.125, 0.5, 0.25, 0.5, 0.125, 0.5, 0.0, 0.5, 0.0, 0.5, 0.125, 0.5, 0.125, 0.5, 0.0, 0.5, 0.0, 0.5, 0.125, 0.5, 0.5, 0.5, 0.375, 0.5, 0.375, 0.5, 0.5, 0.5, 0.25, 0.5, 0.125, 0.5, 0.125, 0.5, 0.25, 0.5, 0.875, 0.5, 0.75, 0.5, 0.75, 0.5, 0.875, 0.5, 0.625, 0.5, 0.5, 0.5, 0.5, 0.5, 0.625, 0.5, 0.375, 0.5, 0.25, 0.5, 0.25, 0.5, 0.375, 0.5, 0.125, 0.5, 0.0, 0.5, 0.0, 0.5, 0.125, 0.5, 1.0, 0.5, 0.875, 0.5, 0.875, 0.5, 1.0, 0.5, 0.75, 0.49, 0.9197, 0.4197, 0.99, 0.25, 0.9197, 0.08029, 0.75, 0.01, 0.5803, 0.08029, 0.51, 0.25, 0.5803, 0.4197, 1.0, 0.5, 0.875, 0.5, 0.875, 0.5, 1.0, 0.5, 0.75, 0.5, 0.625, 0.5, 0.625, 0.5, 0.75, 0.5, 0.5, 0.5, 0.375, 0.5, 0.375, 0.5, 0.5, 0.5, 0.25, 0.5, 0.125, 0.5, 0.125, 0.5, 0.25, 0.5, 0.875, 0.5, 0.75, 0.5, 0.75, 0.5, 0.875, 0.5, 0.625, 0.5, 0.5, 0.5, 0.5, 0.5, 0.625, 0.5, 0.375, 0.5, 0.25, 0.5, 0.25, 0.5, 0.375, 0.5])
me_cylinder_002.materials.append(mat_material_004)
me_cylinder_002.update()
me_cube_001 = bpy.data.meshes.new('Cube.001')
me_cube_001.from_pydata([(-1.0, -1.0, -1.0), (-1.0, 1.0, -1.0), (-1.0, 1.0, 1.0), (1.0, -1.0, -1.0), (1.0, 1.0, -1.0), (1.0, 1.0, 1.0)], [], [(1, 2, 5, 4), (1, 4, 3, 0)])
_uv = me_cube_001.uv_layers.new(name='UVMap')
_uv.uv.foreach_set('vector', [0.375, 0.25, 0.625, 0.25, 0.625, 0.5, 0.375, 0.5, 0.125, 0.5, 0.375, 0.5, 0.375, 0.75, 0.125, 0.75])
me_cube_001.materials.append(mat_material_003)
me_cube_001.update()
me_plane = bpy.data.meshes.new('Plane')
me_plane.from_pydata([(-1.0, -1.0, 0.0), (1.0, -1.0, 0.0), (-1.0, 1.0, 0.0), (1.0, 1.0, 0.0)], [], [(0, 1, 3, 2)])
_uv = me_plane.uv_layers.new(name='UVMap')
_uv.uv.foreach_set('vector', [0.0, 0.0, 1.0, 0.0, 1.0, 1.0, 0.0, 1.0])
me_plane.materials.append(mat_material_001)
me_plane.update()
me_plane_001 = bpy.data.meshes.new('Plane.001')
me_plane_001.from_pydata([(-1.0, -1.0, 0.0), (1.0, -1.0, 0.0), (-1.0, 1.0, 0.0), (1.0, 1.0, 0.0)], [], [(0, 1, 3, 2)])
_uv = me_plane_001.uv_layers.new(name='UVMap')
_uv.uv.foreach_set('vector', [0.0, 0.0, 1.0, 0.0, 1.0, 1.0, 0.0, 1.0])
me_plane_001.materials.append(mat_material_002)
me_plane_001.update()

# ---- objects
ob_empty = bpy.data.objects.new('Empty', None)
ob_empty_001 = bpy.data.objects.new('Empty.001', None)
ob_cylinder = bpy.data.objects.new('Cylinder', me_cylinder_002)
ob_eje_de_simetria = bpy.data.objects.new('eje de simetria', None)
ob_cube = bpy.data.objects.new('Cube', me_cube_001)
ob_camera = bpy.data.objects.new('Camera', cam_camera_001)
ob_plane = bpy.data.objects.new('Plane', me_plane)
ob_plane_001 = bpy.data.objects.new('Plane.001', me_plane_001)

# ---- transforms, parenting, visibility, modifiers, constraints
ob_empty.location = (0.02214, 0.0, 0.0)
ob_empty.rotation_euler = (1.571, -0.0, -0.0)
ob_empty.empty_display_type = 'IMAGE'
ob_empty.empty_display_size = 5.0
ob_empty_001.location = (0.0, 0.0, 0.0)
ob_empty_001.rotation_euler = (1.571, -0.0, 1.571)
ob_empty_001.empty_display_type = 'IMAGE'
ob_empty_001.empty_display_size = 5.0
ob_cylinder.location = (0.0, 0.0, 0.0)
_m = ob_cylinder.modifiers.new('Mirror', 'MIRROR')
_m.mirror_object = ob_eje_de_simetria
_m = ob_cylinder.modifiers.new('EdgeSplit', 'EDGE_SPLIT')
_m.use_edge_angle = False
_m = ob_cylinder.modifiers.new('Solidify', 'SOLIDIFY')
_m.thickness = 0.03
_m.offset = 1.0
_m = ob_cylinder.modifiers.new('Bevel', 'BEVEL')
_m.width = 0.2
_m.width_pct = 0.2
_m.segments = 2
_m = ob_cylinder.modifiers.new('Subdivision', 'SUBSURF')
_m.levels = 2
ob_eje_de_simetria.location = (0.0, 0.0, 0.0)
ob_cube.location = (4.7e-16, 0.6467, 2.116)
ob_cube.scale = (4.605, 4.605, 4.605)
_m = ob_cube.modifiers.new('Bevel', 'BEVEL')
_m.width = 0.33
_m.width_pct = 0.33
_m.segments = 9
ob_camera.location = (-0.09774, -19.71, -0.335)
ob_camera.rotation_euler = (1.571, -0.0, -0.0)
ob_plane.location = (4.346, -2.032, 0.0)
ob_plane.rotation_euler = (4.916e-05, 1.568, -0.4409)
ob_plane.scale = (2.172, 2.172, 2.172)
ob_plane_001.location = (-4.064, 1.891, 0.0)
ob_plane_001.rotation_euler = (4.916e-05, 1.568, -0.4409)
ob_plane_001.scale = (2.172, 2.172, 2.172)

# ---- collection membership
col_collection.objects.link(ob_empty)
col_collection.objects.link(ob_empty_001)
col_collection.objects.link(ob_cylinder)
col_collection.objects.link(ob_eje_de_simetria)
col_collection.objects.link(ob_cube)
col_collection.objects.link(ob_camera)
col_collection.objects.link(ob_plane)
col_collection.objects.link(ob_plane_001)

# ---- scene / render settings (as saved in the file)
scene.camera = ob_camera
scene.frame_start = 1; scene.frame_end = 250; scene.frame_set(1)
scene.render.engine = 'CYCLES'
scene.cycles.sampling_pattern = 'TABULATED_SOBOL'
scene.cycles.use_light_tree = False
scene.view_settings.view_transform = 'Filmic'
bpy.context.view_layer.update()
